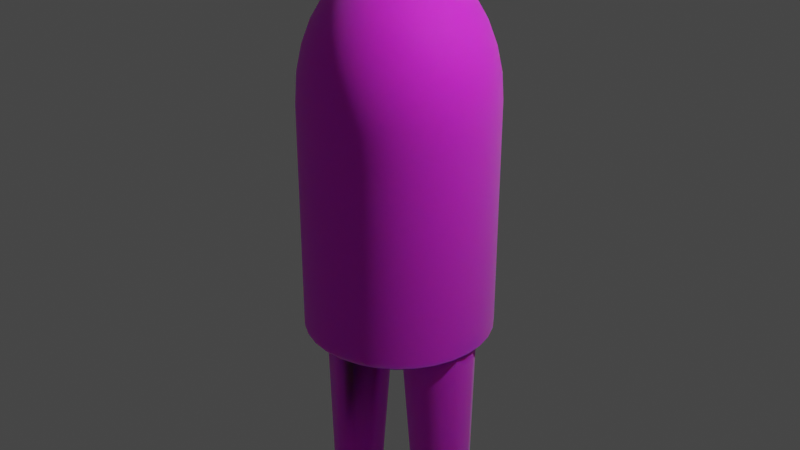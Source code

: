 # Source: fellow.blend  (saved by Blender 3.5.10; exported with 4.5.12 LTS)
import bpy
from mathutils import Matrix  # noqa: F401  (used for matrix-valued properties, if any)

bpy.ops.wm.read_factory_settings(use_empty=True)
scene = bpy.context.scene
scene.name = 'Scene'

# ---- collections
col_collection = bpy.data.collections.new('Collection'); scene.collection.children.link(col_collection)

# ---- images (referenced by path relative to the original .blend; pixels are not part of the script)
import os
ASSET_DIR = os.environ.get("B2B_ASSET_DIR", "")  # directory of the original .blend (textures are referenced by path, not embedded)
HERE = os.path.dirname(os.path.abspath(__file__))  # packed textures are extracted next to this script under _unpacked/

def load_image(name, relpath, width, height, colorspace="sRGB"):
    """Load a texture the original file referenced (path relative to the .blend, or extracted next to this script)."""
    p = next((c for c in (os.path.join(HERE, relpath), os.path.join(ASSET_DIR, relpath)) if relpath and os.path.exists(c)), "")
    if p:
        img = bpy.data.images.load(p, check_existing=True)
        img.name = name
    else:  # same state as the original file: an image datablock whose file is absent (Cycles renders it pink)
        img = bpy.data.images.new(name, width, height)
        img.source = "FILE"
        img.filepath = "//" + (relpath or name)
    img.colorspace_settings.name = colorspace
    return img
img_untitled_001 = load_image('Untitled.001', '', 1024, 1024, 'sRGB')

# ---- materials (node trees are filled in below, after node groups)
mat_material_001 = bpy.data.materials.new('Material.001')
mat_material_001.use_transparent_shadow = False

# ---- node groups
ng_auto_smooth = bpy.data.node_groups.new('Auto Smooth', 'GeometryNodeTree')
_s = ng_auto_smooth.interface.new_socket(name='Geometry', in_out='OUTPUT', socket_type='NodeSocketGeometry')
_s = ng_auto_smooth.interface.new_socket(name='Geometry', in_out='INPUT', socket_type='NodeSocketGeometry')
_s = ng_auto_smooth.interface.new_socket(name='Angle', in_out='INPUT', socket_type='NodeSocketFloat')
_s.subtype = 'ANGLE'
_s.min_value = 0.0
_s.max_value = 3.142
ng_auto_smooth.is_modifier = True
_N = ng_auto_smooth.nodes; _L = ng_auto_smooth.links
n0 = _N.new('NodeGroupOutput'); n0.name = 'Group Output'; n0.location = (480, -100)
n1 = _N.new('NodeGroupInput'); n1.name = 'Group Input'; n1.location = (-420, -300)
n2 = _N.new('NodeGroupInput'); n2.name = 'Group Input.001'; n2.location = (-60, -100)
n3 = _N.new('GeometryNodeSetShadeSmooth'); n3.name = 'Set Shade Smooth'; n3.location = (120, -100)
n3.domain = 'EDGE'
n4 = _N.new('GeometryNodeSetShadeSmooth'); n4.name = 'Set Shade Smooth.001'; n4.location = (300, -100)
n5 = _N.new('GeometryNodeInputMeshEdgeAngle'); n5.name = 'Edge Angle'; n5.location = (-420, -220)
n6 = _N.new('GeometryNodeInputEdgeSmooth'); n6.name = 'Is Edge Smooth'; n6.location = (-60, -160)
n7 = _N.new('GeometryNodeInputShadeSmooth'); n7.name = 'Is Face Smooth'; n7.location = (-240, -340)
n8 = _N.new('FunctionNodeBooleanMath'); n8.name = 'Boolean Math'; n8.location = (-60, -220)
n9 = _N.new('FunctionNodeCompare'); n9.name = 'Compare'; n9.location = (-240, -180)
n9.operation = 'LESS_EQUAL'
_L.new(n5.outputs[0], n9.inputs[0])
_L.new(n4.outputs[0], n0.inputs[0])
_L.new(n1.outputs[1], n9.inputs[1])
_L.new(n9.outputs[0], n8.inputs[0])
_L.new(n7.outputs[0], n8.inputs[1])
_L.new(n2.outputs[0], n3.inputs[0])
_L.new(n6.outputs[0], n3.inputs[1])
_L.new(n3.outputs[0], n4.inputs[0])
_L.new(n8.outputs[0], n3.inputs[2])
n0.is_active_output = True

# ---- material node trees
mat_material_001.use_nodes = True; mat_material_001.node_tree.nodes.clear()
_N = mat_material_001.node_tree.nodes; _L = mat_material_001.node_tree.links
n0 = _N.new('ShaderNodeBsdfPrincipled'); n0.name = 'Principled BSDF'; n0.location = (10, 300)
n0.distribution = 'GGX'
n0.subsurface_method = 'RANDOM_WALK_SKIN'
n0.inputs[2].default_value = 0.7273
n0.inputs[3].default_value = 1.45
n0.inputs[8].default_value = 1.0
n0.inputs[10].default_value = 0.1409
n0.inputs[11].default_value = 1.362
n0.inputs[13].default_value = 0.1864
n0.inputs[24].default_value = 0.2
n0.inputs[27].default_value = (0.0, 0.0, 0.0, 1.0)
n0.inputs[28].default_value = 1.0
n1 = _N.new('ShaderNodeOutputMaterial'); n1.name = 'Material Output'; n1.location = (300, 300)
n2 = _N.new('ShaderNodeTexImage'); n2.name = 'Image Texture'; n2.location = (-356, 185)
n2.image = img_untitled_001
n3 = _N.new('ShaderNodeMix'); n3.name = 'Mix'; n3.location = (-160, 180)
n3.data_type = 'RGBA'
n3.inputs[0].default_value = 0.1409
n3.inputs[7].default_value = (0.2084, 0.1206, 0.8, 1.0)
_L.new(n0.outputs[0], n1.inputs[0])
_L.new(n2.outputs[0], n3.inputs[6])
_L.new(n3.outputs[2], n0.inputs[0])
n1.is_active_output = True

# ---- world
world_world = bpy.data.worlds.new('World'); scene.world = world_world
world_world.use_nodes = True; world_world.node_tree.nodes.clear()
_N = world_world.node_tree.nodes; _L = world_world.node_tree.links
n0 = _N.new('ShaderNodeOutputWorld'); n0.name = 'World Output'; n0.location = (300, 300)
n1 = _N.new('ShaderNodeBackground'); n1.name = 'Background'; n1.location = (10, 300)
n1.inputs[0].default_value = (0.05088, 0.05088, 0.05088, 1.0)
_L.new(n1.outputs[0], n0.inputs[0])
n0.is_active_output = True
world_world.color = (0.05088, 0.05088, 0.05088)
world_world.use_sun_shadow = False
world_world.sun_shadow_jitter_overblur = 0.0

# ---- cameras
cam_camera = bpy.data.cameras.new('Camera')
cam_camera.clip_end = 100.0
cam_camera.ortho_scale = 7.314

# ---- lights
light_light = bpy.data.lights.new('Light', 'POINT')
light_light.transmission_factor = 0.0
light_light.energy = 1000.0
light_light.shadow_soft_size = 0.1
light_light.shadow_maximum_resolution = 0.006
light_light.use_absolute_resolution = True

# ---- meshes
me_sphere_001 = bpy.data.meshes.new('Sphere.001')
me_sphere_001.from_pydata([(0.0, 0.5556, 0.1159), (0.0, 0.8315, -0.2745), (0.0, 0.9808, -0.7846), (0.0, 1.0, -1.061), (0.03806, 0.1913, 0.3272), (0.07466, 0.3753, 0.2467), (0.1084, 0.5449, 0.1159), (0.1379, 0.6935, -0.06008), (0.1622, 0.8155, -0.2745), (0.1802, 0.9061, -0.5192), (0.1913, 0.9619, -0.7846), (0.1951, 0.9808, -1.061), (0.07466, 0.1802, 0.3272), (0.1464, 0.3536, 0.2467), (0.2126, 0.5133, 0.1159), (0.2706, 0.6533, -0.06008), (0.3182, 0.7682, -0.2745), (0.3536, 0.8536, -0.5192), (0.3753, 0.9061, -0.7846), (0.3827, 0.9239, -1.061), (0.1084, 0.1622, 0.3272), (0.2126, 0.3182, 0.2467), (0.3087, 0.4619, 0.1159), (0.3928, 0.5879, -0.06008), (0.4619, 0.6913, -0.2745), (0.5133, 0.7682, -0.5192), (0.5449, 0.8155, -0.7846), (0.5556, 0.8315, -1.061), (0.1379, 0.1379, 0.3272), (0.2706, 0.2706, 0.2467), (0.3928, 0.3928, 0.1159), (0.5, 0.5, -0.06008), (0.5879, 0.5879, -0.2745), (0.6533, 0.6533, -0.5192), (0.6935, 0.6935, -0.7846), (0.7071, 0.7071, -1.061), (0.1622, 0.1084, 0.3272), (0.3182, 0.2126, 0.2467), (0.4619, 0.3087, 0.1159), (0.5879, 0.3928, -0.06008), (0.6913, 0.4619, -0.2745), (0.7682, 0.5133, -0.5192), (0.8155, 0.5449, -0.7846), (0.8315, 0.5556, -1.061), (0.0, 0.0, 0.3544), (0.1802, 0.07466, 0.3272), (0.3536, 0.1464, 0.2467), (0.5133, 0.2126, 0.1159), (0.6533, 0.2706, -0.06008), (0.7682, 0.3182, -0.2745), (0.8536, 0.3536, -0.5192), (0.9061, 0.3753, -0.7846), (0.9239, 0.3827, -1.061), (0.1913, 0.03806, 0.3272), (0.3753, 0.07466, 0.2467), (0.5449, 0.1084, 0.1159), (0.6935, 0.1379, -0.06008), (0.8155, 0.1622, -0.2745), (0.9061, 0.1802, -0.5192), (0.9619, 0.1913, -0.7846), (0.9808, 0.1951, -1.061), (0.1951, -1.118e-08, 0.3272), (0.3827, -2.235e-08, 0.2467), (0.5556, -5.215e-08, 0.1159), (0.7071, 1.49e-08, -0.06008), (0.8315, -8.941e-08, -0.2745), (0.9239, 4.47e-08, -0.5192), (0.9808, -8.941e-08, -0.7846), (1.0, -1.639e-07, -1.061), (0.1913, -0.03806, 0.3272), (0.3753, -0.07466, 0.2467), (0.5449, -0.1084, 0.1159), (0.6935, -0.1379, -0.06008), (0.8155, -0.1622, -0.2745), (0.9061, -0.1802, -0.5192), (0.9619, -0.1913, -0.7846), (0.9808, -0.1951, -1.061), (0.1802, -0.07466, 0.3272), (0.3536, -0.1464, 0.2467), (0.5133, -0.2126, 0.1159), (0.6533, -0.2706, -0.06008), (0.7682, -0.3182, -0.2745), (0.8536, -0.3536, -0.5192), (0.9061, -0.3753, -0.7846), (0.9239, -0.3827, -1.061), (0.1622, -0.1084, 0.3272), (0.3182, -0.2126, 0.2467), (0.4619, -0.3087, 0.1159), (0.5879, -0.3928, -0.06008), (0.6913, -0.4619, -0.2745), (0.7682, -0.5133, -0.5192), (0.8155, -0.5449, -0.7846), (0.8315, -0.5556, -1.061), (0.1379, -0.1379, 0.3272), (0.2706, -0.2706, 0.2467), (0.3928, -0.3928, 0.1159), (0.5, -0.5, -0.06008), (0.5879, -0.5879, -0.2745), (0.6533, -0.6533, -0.5192), (0.6935, -0.6935, -0.7846), (0.7071, -0.7071, -1.061), (0.1084, -0.1622, 0.3272), (0.2126, -0.3182, 0.2467), (0.3087, -0.4619, 0.1159), (0.3928, -0.5879, -0.06008), (0.4619, -0.6913, -0.2745), (0.5133, -0.7682, -0.5192), (0.5449, -0.8155, -0.7846), (0.5556, -0.8315, -1.061), (0.07466, -0.1802, 0.3272), (0.1464, -0.3536, 0.2467), (0.2126, -0.5133, 0.1159), (0.2706, -0.6533, -0.06008), (0.3182, -0.7682, -0.2745), (0.3536, -0.8536, -0.5192), (0.3753, -0.9061, -0.7846), (0.3827, -0.9239, -1.061), (0.03806, -0.1913, 0.3272), (0.07466, -0.3753, 0.2467), (0.1084, -0.5449, 0.1159), (0.1379, -0.6935, -0.06008), (0.1622, -0.8155, -0.2745), (0.1802, -0.9061, -0.5192), (0.1913, -0.9619, -0.7846), (0.1951, -0.9808, -1.061), (-7.451e-09, -0.1951, 0.3272), (-5.215e-08, -0.3827, 0.2467), (-9.686e-08, -0.5556, 0.1159), (-1.49e-08, -0.7071, -0.06008), (-1.043e-07, -0.8315, -0.2745), (2.98e-08, -0.9239, -0.5192), (-1.341e-07, -0.9808, -0.7846), (-3.278e-07, -1.0, -1.061), (-0.03806, -0.1913, 0.3272), (-0.07466, -0.3753, 0.2467), (-0.1084, -0.5449, 0.1159), (-0.1379, -0.6935, -0.06008), (-0.1622, -0.8155, -0.2745), (-0.1802, -0.9061, -0.5192), (-0.1913, -0.9619, -0.7846), (-0.1951, -0.9808, -1.061), (-0.07466, -0.1802, 0.3272), (-0.1464, -0.3536, 0.2467), (-0.2126, -0.5133, 0.1159), (-0.2706, -0.6533, -0.06008), (-0.3182, -0.7682, -0.2745), (-0.3536, -0.8536, -0.5192), (-0.3753, -0.9061, -0.7846), (-0.3827, -0.9239, -1.061), (-0.1084, -0.1622, 0.3272), (-0.2126, -0.3182, 0.2467), (-0.3087, -0.4619, 0.1159), (-0.3928, -0.5879, -0.06008), (-0.4619, -0.6913, -0.2745), (-0.5133, -0.7682, -0.5192), (-0.5449, -0.8155, -0.7846), (-0.5556, -0.8315, -1.061), (-0.1379, -0.1379, 0.3272), (-0.2706, -0.2706, 0.2467), (-0.3928, -0.3928, 0.1159), (-0.5, -0.5, -0.06008), (-0.5879, -0.5879, -0.2745), (-0.6533, -0.6533, -0.5192), (-0.6935, -0.6935, -0.7846), (-0.7071, -0.7071, -1.061), (-0.1622, -0.1084, 0.3272), (-0.3182, -0.2126, 0.2467), (-0.4619, -0.3087, 0.1159), (-0.5879, -0.3928, -0.06008), (-0.6913, -0.4619, -0.2745), (-0.7682, -0.5133, -0.5192), (-0.8155, -0.5449, -0.7846), (-0.8315, -0.5556, -1.061), (-0.1802, -0.07466, 0.3272), (-0.3536, -0.1464, 0.2467), (-0.5133, -0.2126, 0.1159), (-0.6533, -0.2706, -0.06008), (-0.7682, -0.3182, -0.2745), (-0.8536, -0.3536, -0.5192), (-0.9061, -0.3753, -0.7846), (-0.9239, -0.3827, -1.061), (-0.1913, -0.03806, 0.3272), (-0.3753, -0.07466, 0.2467), (-0.5449, -0.1084, 0.1159), (-0.6935, -0.1379, -0.06008), (-0.8155, -0.1622, -0.2745), (-0.9061, -0.1802, -0.5192), (-0.9619, -0.1913, -0.7846), (-0.9808, -0.1951, -1.061), (-0.1951, 1.863e-08, 0.3272), (-0.3827, 5.215e-08, 0.2467), (-0.5556, 1.49e-07, 0.1159), (-0.7071, 2.98e-08, -0.06008), (-0.8315, 1.639e-07, -0.2745), (-0.9239, 1.49e-08, -0.5192), (-0.9808, 2.682e-07, -0.7846), (-1.0, 4.47e-07, -1.061), (-0.1913, 0.03806, 0.3272), (-0.3753, 0.07466, 0.2467), (-0.5449, 0.1084, 0.1159), (-0.6935, 0.1379, -0.06008), (-0.8155, 0.1622, -0.2745), (-0.9061, 0.1802, -0.5192), (-0.9619, 0.1913, -0.7846), (-0.9808, 0.1951, -1.061), (-0.1802, 0.07466, 0.3272), (-0.3536, 0.1464, 0.2467), (-0.5133, 0.2126, 0.1159), (-0.6533, 0.2706, -0.06008), (-0.7682, 0.3182, -0.2745), (-0.8536, 0.3536, -0.5192), (-0.9061, 0.3753, -0.7846), (-0.9239, 0.3827, -1.061), (-0.1622, 0.1084, 0.3272), (-0.3182, 0.2126, 0.2467), (-0.4619, 0.3087, 0.1159), (-0.5879, 0.3928, -0.06008), (-0.6913, 0.4619, -0.2745), (-0.7682, 0.5133, -0.5192), (-0.8155, 0.5449, -0.7846), (-0.8315, 0.5556, -1.061), (-0.1379, 0.1379, 0.3272), (-0.2706, 0.2706, 0.2467), (-0.3928, 0.3928, 0.1159), (-0.5, 0.5, -0.06008), (-0.5879, 0.5879, -0.2745), (-0.6533, 0.6533, -0.5192), (-0.6935, 0.6935, -0.7846), (-0.7071, 0.7071, -1.061), (-0.1084, 0.1622, 0.3272), (-0.2126, 0.3182, 0.2467), (-0.3087, 0.4619, 0.1159), (-0.3928, 0.5879, -0.06008), (-0.4619, 0.6913, -0.2745), (-0.5133, 0.7682, -0.5192), (-0.5449, 0.8155, -0.7846), (-0.5556, 0.8315, -1.061), (-0.07466, 0.1802, 0.3272), (-0.1464, 0.3536, 0.2467), (-0.2126, 0.5133, 0.1159), (-0.2706, 0.6533, -0.06008), (-0.3182, 0.7682, -0.2745), (-0.3536, 0.8536, -0.5192), (-0.3753, 0.9061, -0.7846), (-0.3827, 0.9239, -1.061), (-0.03806, 0.1913, 0.3272), (-0.07466, 0.3753, 0.2467), (-0.1084, 0.5449, 0.1159), (-0.1379, 0.6935, -0.06008), (-0.1622, 0.8155, -0.2745), (-0.1802, 0.9061, -0.5192), (-0.1913, 0.9619, -0.7846), (-0.1951, 0.9808, -1.061), (1.49e-08, 0.1951, 0.3272), (6.706e-08, 0.3827, 0.2467), (8.941e-08, 0.7071, -0.06008), (5.96e-08, 0.9239, -0.5192), (0.0, 1.0, -3.346), (0.0, 1.0, -1.346), (0.1951, 0.9808, -3.346), (0.1951, 0.9808, -1.346), (0.3827, 0.9239, -3.346), (0.3827, 0.9239, -1.346), (0.5556, 0.8315, -3.346), (0.5556, 0.8315, -1.346), (0.7071, 0.7071, -3.346), (0.7071, 0.7071, -1.346), (0.8315, 0.5556, -3.346), (0.8315, 0.5556, -1.346), (0.9239, 0.3827, -3.346), (0.9239, 0.3827, -1.346), (0.9808, 0.1951, -3.346), (0.9808, 0.1951, -1.346), (1.0, 0.0, -3.346), (1.0, 0.0, -1.346), (0.9808, -0.1951, -3.346), (0.9808, -0.1951, -1.346), (0.9239, -0.3827, -3.346), (0.9239, -0.3827, -1.346), (0.8315, -0.5556, -3.346), (0.8315, -0.5556, -1.346), (0.7071, -0.7071, -3.346), (0.7071, -0.7071, -1.346), (0.5556, -0.8315, -3.346), (0.5556, -0.8315, -1.346), (0.3827, -0.9239, -3.346), (0.3827, -0.9239, -1.346), (0.1951, -0.9808, -3.346), (0.1951, -0.9808, -1.346), (0.0, -1.0, -3.346), (0.0, -1.0, -1.346), (-0.1951, -0.9808, -3.346), (-0.1951, -0.9808, -1.346), (-0.3827, -0.9239, -3.346), (-0.3827, -0.9239, -1.346), (-0.5556, -0.8315, -3.346), (-0.5556, -0.8315, -1.346), (-0.7071, -0.7071, -3.346), (-0.7071, -0.7071, -1.346), (-0.8315, -0.5556, -3.346), (-0.8315, -0.5556, -1.346), (-0.9239, -0.3827, -3.346), (-0.9239, -0.3827, -1.346), (-0.9808, -0.1951, -3.346), (-0.9808, -0.1951, -1.346), (-1.0, 0.0, -3.346), (-1.0, 0.0, -1.346), (-0.9808, 0.1951, -3.346), (-0.9808, 0.1951, -1.346), (-0.9239, 0.3827, -3.346), (-0.9239, 0.3827, -1.346), (-0.8315, 0.5556, -3.346), (-0.8315, 0.5556, -1.346), (-0.7071, 0.7071, -3.346), (-0.7071, 0.7071, -1.346), (-0.5556, 0.8315, -3.346), (-0.5556, 0.8315, -1.346), (-0.3827, 0.9239, -3.346), (-0.3827, 0.9239, -1.346), (-0.1951, 0.9808, -3.346), (-0.1951, 0.9808, -1.346), (0.0, 1.0, -3.497), (0.1951, 0.9808, -3.497), (0.3827, 0.9239, -3.497), (0.5556, 0.8315, -3.497), (0.7071, 0.7071, -3.497), (0.8315, 0.5556, -3.497), (0.9239, 0.3827, -3.497), (0.9808, 0.1951, -3.497), (1.0, 0.0, -3.497), (0.9808, -0.1951, -3.497), (0.9239, -0.3827, -3.497), (0.8315, -0.5556, -3.497), (0.7071, -0.7071, -3.497), (0.5556, -0.8315, -3.497), (0.3827, -0.9239, -3.497), (0.1951, -0.9808, -3.497), (0.0, -1.0, -3.497), (-0.1951, -0.9808, -3.497), (-0.3827, -0.9239, -3.497), (-0.5556, -0.8315, -3.497), (-0.7071, -0.7071, -3.497), (-0.8315, -0.5556, -3.497), (-0.9239, -0.3827, -3.497), (-0.9808, -0.1951, -3.497), (-1.0, 0.0, -3.497), (-0.9808, 0.1951, -3.497), (-0.9239, 0.3827, -3.497), (-0.8315, 0.5556, -3.497), (-0.7071, 0.7071, -3.497), (-0.5556, 0.8315, -3.497), (-0.3827, 0.9239, -3.497), (-0.1951, 0.9808, -3.497), (-0.6181, -0.3822, -3.626), (-0.7787, -0.1822, -7.191), (-0.8424, -0.3093, -3.652), (-0.8855, -0.1474, -7.191), (-0.9811, -0.1184, -3.652), (-0.9515, -0.05659, -7.191), (-0.9811, 0.1175, -3.652), (-0.9515, 0.05571, -7.191), (-0.8424, 0.3084, -3.652), (-0.8855, 0.1466, -7.191), (-0.6181, 0.3813, -3.652), (-0.7787, 0.1813, -7.191), (-0.3937, 0.3084, -3.652), (-0.6719, 0.1466, -7.191), (-0.255, 0.1175, -3.702), (-0.6059, 0.05571, -7.191), (-0.255, -0.1184, -3.783), (-0.6059, -0.05659, -7.191), (-0.3937, -0.3093, -3.695), (-0.6719, -0.1474, -7.191), (-0.6984, -0.2822, -5.852), (-0.864, -0.2284, -5.852), (-0.9663, -0.0875, -5.852), (-0.9663, 0.08661, -5.852), (-0.864, 0.2275, -5.852), (-0.6984, 0.2813, -5.852), (-0.5328, 0.2275, -5.852), (-0.4305, 0.08661, -5.852), (-0.4305, -0.0875, -5.852), (-0.5328, -0.2284, -5.852), (-0.7787, -0.7989, -7.163), (-0.7787, -0.7679, -7.133), (-0.7787, -0.7176, -7.105), (-0.7787, -0.6499, -7.081), (-0.7787, -0.5675, -7.061), (-0.7787, -0.4734, -7.046), (-0.7787, -0.3713, -7.036), (-0.7787, -0.2652, -7.033), (-0.7787, -0.159, -7.036), (-0.7787, -0.05692, -7.046), (-0.7787, 0.03716, -7.061), (-0.7787, 0.1196, -7.081), (-0.7787, 0.1873, -7.105), (-0.7787, 0.2376, -7.133), (-0.7787, 0.2685, -7.163), (-0.7346, -0.7989, -7.211), (-0.6921, -0.7679, -7.226), (-0.653, -0.7176, -7.24), (-0.6187, -0.6499, -7.252), (-0.5905, -0.5675, -7.262), (-0.5696, -0.4734, -7.269), (-0.5567, -0.3713, -7.274), (-0.5524, -0.2652, -7.276), (-0.5567, -0.159, -7.274), (-0.5696, -0.05692, -7.269), (-0.5905, 0.03716, -7.262), (-0.6187, 0.1196, -7.252), (-0.653, 0.1873, -7.24), (-0.6921, 0.2376, -7.226), (-0.7346, 0.2685, -7.211), (-0.7787, -0.8093, -7.195), (-0.8229, -0.7989, -7.211), (-0.8653, -0.7679, -7.226), (-0.9045, -0.7176, -7.24), (-0.9388, -0.6499, -7.252), (-0.9669, -0.5675, -7.262), (-0.9878, -0.4734, -7.269), (-1.001, -0.3713, -7.274), (-1.005, -0.2652, -7.276), (-1.001, -0.159, -7.274), (-0.9878, -0.05692, -7.269), (-0.9669, 0.03716, -7.262), (-0.9388, 0.1196, -7.252), (-0.9045, 0.1873, -7.24), (-0.8653, 0.2376, -7.226), (-0.8229, 0.2685, -7.211), (-0.7787, 0.279, -7.195), (0.5975, -0.3822, -3.626), (0.7582, -0.1822, -7.191), (0.8219, -0.3093, -3.652), (0.865, -0.1474, -7.191), (0.9606, -0.1184, -3.652), (0.931, -0.05659, -7.191), (0.9606, 0.1175, -3.652), (0.931, 0.05571, -7.191), (0.8219, 0.3084, -3.652), (0.865, 0.1466, -7.191), (0.5975, 0.3813, -3.652), (0.7582, 0.1813, -7.191), (0.3731, 0.3084, -3.652), (0.6514, 0.1466, -7.191), (0.2345, 0.1175, -3.702), (0.5854, 0.05571, -7.191), (0.2345, -0.1184, -3.783), (0.5854, -0.05659, -7.191), (0.3731, -0.3093, -3.695), (0.6514, -0.1474, -7.191), (0.6779, -0.2822, -5.852), (0.8434, -0.2284, -5.852), (0.9458, -0.0875, -5.852), (0.9458, 0.08661, -5.852), (0.8434, 0.2275, -5.852), (0.6779, 0.2813, -5.852), (0.5123, 0.2275, -5.852), (0.4099, 0.08661, -5.852), (0.4099, -0.0875, -5.852), (0.5123, -0.2284, -5.852), (0.7582, -0.7989, -7.163), (0.7582, -0.7679, -7.133), (0.7582, -0.7176, -7.105), (0.7582, -0.6499, -7.081), (0.7582, -0.5675, -7.061), (0.7582, -0.4734, -7.046), (0.7582, -0.3713, -7.036), (0.7582, -0.2652, -7.033), (0.7582, -0.159, -7.036), (0.7582, -0.05692, -7.046), (0.7582, 0.03716, -7.061), (0.7582, 0.1196, -7.081), (0.7582, 0.1873, -7.105), (0.7582, 0.2376, -7.133), (0.7582, 0.2685, -7.163), (0.714, -0.7989, -7.211), (0.6716, -0.7679, -7.226), (0.6324, -0.7176, -7.24), (0.5981, -0.6499, -7.252), (0.57, -0.5675, -7.262), (0.5491, -0.4734, -7.269), (0.5362, -0.3713, -7.274), (0.5318, -0.2652, -7.276), (0.5362, -0.159, -7.274), (0.5491, -0.05692, -7.269), (0.57, 0.03716, -7.262), (0.5981, 0.1196, -7.252), (0.6324, 0.1873, -7.24), (0.6716, 0.2376, -7.226), (0.714, 0.2685, -7.211), (0.7582, -0.8093, -7.195), (0.8023, -0.7989, -7.211), (0.8448, -0.7679, -7.226), (0.8839, -0.7176, -7.24), (0.9182, -0.6499, -7.252), (0.9464, -0.5675, -7.262), (0.9673, -0.4734, -7.269), (0.9802, -0.3713, -7.274), (0.9845, -0.2652, -7.276), (0.9802, -0.159, -7.274), (0.9673, -0.05692, -7.269), (0.9464, 0.03716, -7.262), (0.9182, 0.1196, -7.252), (0.8839, 0.1873, -7.24), (0.8448, 0.2376, -7.226), (0.8023, 0.2685, -7.211), (0.7582, 0.279, -7.195), (0.0, 1.0, -3.497), (0.1951, 0.9808, -3.497), (0.3827, 0.9239, -3.497), (0.5556, 0.8315, -3.497), (0.7071, 0.7071, -3.497), (0.8315, 0.5556, -3.497), (0.9239, 0.3827, -3.497), (0.9808, 0.1951, -3.497), (1.0, 0.0, -3.497), (0.9808, -0.1951, -3.497), (0.9239, -0.3827, -3.497), (0.8315, -0.5556, -3.497), (0.7071, -0.7071, -3.497), (0.5556, -0.8315, -3.497), (0.3827, -0.9239, -3.497), (0.1951, -0.9808, -3.497), (0.0, -1.0, -3.497), (-0.1951, -0.9808, -3.497), (-0.3827, -0.9239, -3.497), (-0.5556, -0.8315, -3.497), (-0.7071, -0.7071, -3.497), (-0.8315, -0.5556, -3.497), (-0.9239, -0.3827, -3.497), (-0.9808, -0.1951, -3.497), (-1.0, 0.0, -3.497), (-0.9808, 0.1951, -3.497), (-0.9239, 0.3827, -3.497), (-0.8315, 0.5556, -3.497), (-0.7071, 0.7071, -3.497), (-0.5556, 0.8315, -3.497), (-0.3827, 0.9239, -3.497), (-0.1951, 0.9808, -3.497), (1.042e-08, 0.9465, -3.497), (0.1847, 0.9283, -3.497), (0.3622, 0.8744, -3.497), (0.5258, 0.787, -3.497), (0.6693, 0.6693, -3.497), (0.787, 0.5258, -3.497), (0.8744, 0.3622, -3.497), (0.9283, 0.1847, -3.497), (0.9465, 6.453e-09, -3.497), (0.9283, -0.1847, -3.497), (0.8744, -0.3622, -3.497), (0.787, -0.5258, -3.497), (0.6693, -0.6693, -3.497), (0.5258, -0.787, -3.497), (0.3622, -0.8744, -3.497), (0.1847, -0.9283, -3.497), (1.042e-08, -0.9465, -3.497), (-0.1847, -0.9283, -3.497), (-0.3622, -0.8744, -3.497), (-0.5258, -0.787, -3.497), (-0.6693, -0.6693, -3.497), (-0.787, -0.5258, -3.497), (-0.8744, -0.3622, -3.497), (-0.9283, -0.1847, -3.497), (-0.9465, 6.453e-09, -3.497), (-0.9283, 0.1847, -3.497), (-0.8744, 0.3622, -3.497), (-0.787, 0.5258, -3.497), (-0.6693, 0.6693, -3.497), (-0.5258, 0.787, -3.497), (-0.3622, 0.8744, -3.497), (-0.1847, 0.9283, -3.497), (1.042e-08, 0.9465, -3.541), (0.1847, 0.9283, -3.541), (0.3622, 0.8744, -3.541), (0.5258, 0.787, -3.541), (0.6693, 0.6693, -3.541), (0.787, 0.5258, -3.541), (0.8744, 0.3622, -3.541), (0.9283, 0.1847, -3.541), (0.9465, 6.453e-09, -3.541), (0.9283, -0.1847, -3.541), (0.8744, -0.3622, -3.541), (0.787, -0.5258, -3.541), (0.6693, -0.6693, -3.541), (0.5258, -0.787, -3.541), (0.3622, -0.8744, -3.541), (0.1847, -0.9283, -3.541), (1.042e-08, -0.9465, -3.541), (-0.1847, -0.9283, -3.541), (-0.3622, -0.8744, -3.541), (-0.5258, -0.787, -3.541), (-0.6693, -0.6693, -3.541), (-0.787, -0.5258, -3.541), (-0.8744, -0.3622, -3.541), (-0.9283, -0.1847, -3.541), (-0.9465, 6.453e-09, -3.541), (-0.9283, 0.1847, -3.541), (-0.8744, 0.3622, -3.541), (-0.787, 0.5258, -3.541), (-0.6693, 0.6693, -3.541), (-0.5258, 0.787, -3.541), (-0.3622, 0.8744, -3.541), (-0.1847, 0.9283, -3.541), (-0.01027, 0.1175, -3.598), (-0.01027, -0.1184, -3.76), (-0.01027, -0.3093, -3.598), (-0.01027, -0.3822, -3.492), (-0.6181, -0.3822, -3.557), (0.5975, -0.3822, -3.557), (-0.01027, -0.3822, -3.375), (-0.6181, -0.3822, -3.557), (-0.8424, -0.3093, -3.557), (-0.8424, -0.3093, -3.557), (-0.9811, -0.1184, -3.557), (-0.9811, -0.1184, -3.557), (-0.9811, 0.1175, -3.557), (-0.9811, 0.1175, -3.557), (-0.8424, 0.3084, -3.557), (0.5975, -0.3822, -3.557), (0.8219, -0.3093, -3.557), (0.8219, -0.3093, -3.557), (0.9606, -0.1184, -3.557), (0.9606, -0.1184, -3.557), (0.9606, 0.1175, -3.557), (0.9606, 0.1175, -3.557), (0.8219, 0.3084, -3.557), (0.8219, 0.3084, -3.557), (0.5975, 0.3813, -3.557), (0.5975, 0.3813, -3.557), (0.3731, 0.3084, -3.557), (0.3731, 0.3084, -3.557), (0.2345, 0.1175, -3.557), (0.2345, 0.1175, -3.557), (-0.01027, 0.1175, -3.504), (-0.255, 0.1175, -3.557), (-0.01027, 0.1175, -3.492), (-0.8424, 0.3084, -3.557), (-0.6181, 0.3813, -3.557), (-0.3937, 0.3084, -3.557), (-0.255, 0.1175, -3.557), (-0.6181, -0.3822, -3.342), (0.5975, -0.3822, -3.342), (-0.01027, -0.3822, -3.342), (-0.6181, -0.3822, -3.342), (-0.8424, -0.3093, -3.342), (-0.8424, -0.3093, -3.342), (-0.9811, -0.1184, -3.342), (-0.9811, -0.1184, -3.342), (-0.9811, 0.1175, -3.342), (-0.9811, 0.1175, -3.342), (-0.8424, 0.3084, -3.342), (0.5975, -0.3822, -3.342), (0.8219, -0.3093, -3.342), (0.8219, -0.3093, -3.342), (0.9606, -0.1184, -3.342), (0.9606, -0.1184, -3.342), (0.9606, 0.1175, -3.342), (0.9606, 0.1175, -3.342), (0.8219, 0.3084, -3.342), (0.8219, 0.3084, -3.342), (0.5975, 0.3813, -3.342), (0.5975, 0.3813, -3.342), (0.3731, 0.3084, -3.342), (0.3731, 0.3084, -3.342), (0.2345, 0.1175, -3.342), (0.2345, 0.1175, -3.342), (-0.01027, 0.1175, -3.342), (-0.255, 0.1175, -3.342), (-0.01027, 0.1175, -3.342), (-0.8424, 0.3084, -3.342), (-0.6181, 0.3813, -3.342), (-0.3937, 0.3084, -3.342), (-0.255, 0.1175, -3.342)], [], [(256, 1, 8, 9), (2, 256, 9, 10), (3, 2, 10, 11), (253, 44, 4), (254, 253, 4, 5), (0, 254, 5, 6), (255, 0, 6, 7), (1, 255, 7, 8), (8, 7, 15, 16), (9, 8, 16, 17), (10, 9, 17, 18), (11, 10, 18, 19), (4, 44, 12), (5, 4, 12, 13), (6, 5, 13, 14), (7, 6, 14, 15), (12, 44, 20), (13, 12, 20, 21), (14, 13, 21, 22), (15, 14, 22, 23), (16, 15, 23, 24), (17, 16, 24, 25), (18, 17, 25, 26), (19, 18, 26, 27), (24, 23, 31, 32), (25, 24, 32, 33), (26, 25, 33, 34), (27, 26, 34, 35), (20, 44, 28), (21, 20, 28, 29), (22, 21, 29, 30), (23, 22, 30, 31), (29, 28, 36, 37), (30, 29, 37, 38), (31, 30, 38, 39), (32, 31, 39, 40), (33, 32, 40, 41), (34, 33, 41, 42), (35, 34, 42, 43), (28, 44, 36), (41, 40, 49, 50), (42, 41, 50, 51), (43, 42, 51, 52), (36, 44, 45), (37, 36, 45, 46), (38, 37, 46, 47), (39, 38, 47, 48), (40, 39, 48, 49), (47, 46, 54, 55), (48, 47, 55, 56), (49, 48, 56, 57), (50, 49, 57, 58), (51, 50, 58, 59), (52, 51, 59, 60), (45, 44, 53), (46, 45, 53, 54), (59, 58, 66, 67), (60, 59, 67, 68), (53, 44, 61), (54, 53, 61, 62), (55, 54, 62, 63), (56, 55, 63, 64), (57, 56, 64, 65), (58, 57, 65, 66), (63, 62, 70, 71), (64, 63, 71, 72), (65, 64, 72, 73), (66, 65, 73, 74), (67, 66, 74, 75), (68, 67, 75, 76), (61, 44, 69), (62, 61, 69, 70), (75, 74, 82, 83), (76, 75, 83, 84), (69, 44, 77), (70, 69, 77, 78), (71, 70, 78, 79), (72, 71, 79, 80), (73, 72, 80, 81), (74, 73, 81, 82), (80, 79, 87, 88), (81, 80, 88, 89), (82, 81, 89, 90), (83, 82, 90, 91), (84, 83, 91, 92), (77, 44, 85), (78, 77, 85, 86), (79, 78, 86, 87), (92, 91, 99, 100), (85, 44, 93), (86, 85, 93, 94), (87, 86, 94, 95), (88, 87, 95, 96), (89, 88, 96, 97), (90, 89, 97, 98), (91, 90, 98, 99), (96, 95, 103, 104), (97, 96, 104, 105), (98, 97, 105, 106), (99, 98, 106, 107), (100, 99, 107, 108), (93, 44, 101), (94, 93, 101, 102), (95, 94, 102, 103), (108, 107, 115, 116), (101, 44, 109), (102, 101, 109, 110), (103, 102, 110, 111), (104, 103, 111, 112), (105, 104, 112, 113), (106, 105, 113, 114), (107, 106, 114, 115), (113, 112, 120, 121), (114, 113, 121, 122), (115, 114, 122, 123), (116, 115, 123, 124), (109, 44, 117), (110, 109, 117, 118), (111, 110, 118, 119), (112, 111, 119, 120), (118, 117, 125, 126), (119, 118, 126, 127), (120, 119, 127, 128), (121, 120, 128, 129), (122, 121, 129, 130), (123, 122, 130, 131), (124, 123, 131, 132), (117, 44, 125), (130, 129, 137, 138), (131, 130, 138, 139), (132, 131, 139, 140), (125, 44, 133), (126, 125, 133, 134), (127, 126, 134, 135), (128, 127, 135, 136), (129, 128, 136, 137), (134, 133, 141, 142), (135, 134, 142, 143), (136, 135, 143, 144), (137, 136, 144, 145), (138, 137, 145, 146), (139, 138, 146, 147), (140, 139, 147, 148), (133, 44, 141), (146, 145, 153, 154), (147, 146, 154, 155), (148, 147, 155, 156), (141, 44, 149), (142, 141, 149, 150), (143, 142, 150, 151), (144, 143, 151, 152), (145, 144, 152, 153), (151, 150, 158, 159), (152, 151, 159, 160), (153, 152, 160, 161), (154, 153, 161, 162), (155, 154, 162, 163), (156, 155, 163, 164), (149, 44, 157), (150, 149, 157, 158), (163, 162, 170, 171), (164, 163, 171, 172), (157, 44, 165), (158, 157, 165, 166), (159, 158, 166, 167), (160, 159, 167, 168), (161, 160, 168, 169), (162, 161, 169, 170), (167, 166, 174, 175), (168, 167, 175, 176), (169, 168, 176, 177), (170, 169, 177, 178), (171, 170, 178, 179), (172, 171, 179, 180), (165, 44, 173), (166, 165, 173, 174), (179, 178, 186, 187), (180, 179, 187, 188), (173, 44, 181), (174, 173, 181, 182), (175, 174, 182, 183), (176, 175, 183, 184), (177, 176, 184, 185), (178, 177, 185, 186), (184, 183, 191, 192), (185, 184, 192, 193), (186, 185, 193, 194), (187, 186, 194, 195), (188, 187, 195, 196), (181, 44, 189), (182, 181, 189, 190), (183, 182, 190, 191), (196, 195, 203, 204), (189, 44, 197), (190, 189, 197, 198), (191, 190, 198, 199), (192, 191, 199, 200), (193, 192, 200, 201), (194, 193, 201, 202), (195, 194, 202, 203), (201, 200, 208, 209), (202, 201, 209, 210), (203, 202, 210, 211), (204, 203, 211, 212), (197, 44, 205), (198, 197, 205, 206), (199, 198, 206, 207), (200, 199, 207, 208), (205, 44, 213), (206, 205, 213, 214), (207, 206, 214, 215), (208, 207, 215, 216), (209, 208, 216, 217), (210, 209, 217, 218), (211, 210, 218, 219), (212, 211, 219, 220), (217, 216, 224, 225), (218, 217, 225, 226), (219, 218, 226, 227), (220, 219, 227, 228), (213, 44, 221), (214, 213, 221, 222), (215, 214, 222, 223), (216, 215, 223, 224), (222, 221, 229, 230), (223, 222, 230, 231), (224, 223, 231, 232), (225, 224, 232, 233), (226, 225, 233, 234), (227, 226, 234, 235), (228, 227, 235, 236), (221, 44, 229), (234, 233, 241, 242), (235, 234, 242, 243), (236, 235, 243, 244), (229, 44, 237), (230, 229, 237, 238), (231, 230, 238, 239), (232, 231, 239, 240), (233, 232, 240, 241), (238, 237, 245, 246), (239, 238, 246, 247), (240, 239, 247, 248), (241, 240, 248, 249), (242, 241, 249, 250), (243, 242, 250, 251), (244, 243, 251, 252), (237, 44, 245), (250, 249, 1, 256), (251, 250, 256, 2), (252, 251, 2, 3), (245, 44, 253), (246, 245, 253, 254), (247, 246, 254, 0), (248, 247, 0, 255), (249, 248, 255, 1), (257, 258, 260, 259), (259, 260, 262, 261), (261, 262, 264, 263), (263, 264, 266, 265), (265, 266, 268, 267), (267, 268, 270, 269), (269, 270, 272, 271), (271, 272, 274, 273), (273, 274, 276, 275), (275, 276, 278, 277), (277, 278, 280, 279), (279, 280, 282, 281), (281, 282, 284, 283), (283, 284, 286, 285), (285, 286, 288, 287), (287, 288, 290, 289), (289, 290, 292, 291), (291, 292, 294, 293), (293, 294, 296, 295), (295, 296, 298, 297), (297, 298, 300, 299), (299, 300, 302, 301), (301, 302, 304, 303), (303, 304, 306, 305), (305, 306, 308, 307), (307, 308, 310, 309), (309, 310, 312, 311), (311, 312, 314, 313), (313, 314, 316, 315), (315, 316, 318, 317), (317, 318, 320, 319), (319, 320, 258, 257), (299, 301, 343, 342), (258, 320, 252, 3), (320, 318, 244, 252), (318, 316, 236, 244), (316, 314, 228, 236), (314, 312, 220, 228), (312, 310, 212, 220), (310, 308, 204, 212), (308, 306, 196, 204), (306, 304, 188, 196), (304, 302, 180, 188), (302, 300, 172, 180), (300, 298, 164, 172), (298, 296, 156, 164), (296, 294, 148, 156), (294, 292, 140, 148), (292, 290, 132, 140), (290, 288, 124, 132), (288, 286, 116, 124), (286, 284, 108, 116), (284, 282, 100, 108), (282, 280, 92, 100), (280, 278, 84, 92), (278, 276, 76, 84), (276, 274, 68, 76), (274, 272, 60, 68), (272, 270, 52, 60), (270, 268, 43, 52), (268, 266, 35, 43), (266, 264, 27, 35), (264, 262, 19, 27), (262, 260, 11, 19), (260, 258, 3, 11), (317, 319, 352, 351), (273, 275, 330, 329), (291, 293, 339, 338), (309, 311, 348, 347), (265, 267, 326, 325), (283, 285, 335, 334), (301, 303, 344, 343), (257, 259, 322, 321), (319, 257, 321, 352), (275, 277, 331, 330), (293, 295, 340, 339), (311, 313, 349, 348), (267, 269, 327, 326), (285, 287, 336, 335), (303, 305, 345, 344), (259, 261, 323, 322), (277, 279, 332, 331), (295, 297, 341, 340), (313, 315, 350, 349), (269, 271, 328, 327), (287, 289, 337, 336), (305, 307, 346, 345), (261, 263, 324, 323), (279, 281, 333, 332), (297, 299, 342, 341), (315, 317, 351, 350), (271, 273, 329, 328), (289, 291, 338, 337), (307, 309, 347, 346), (263, 265, 325, 324), (281, 283, 334, 333), (373, 354, 356, 374), (374, 356, 358, 375), (375, 358, 360, 376), (376, 360, 362, 377), (377, 362, 364, 378), (378, 364, 366, 379), (379, 366, 368, 380), (380, 368, 370, 381), (356, 354, 372, 370, 368, 366, 364, 362, 360, 358), (381, 370, 372, 382), (382, 372, 354, 373), (353, 355, 357, 359, 361, 363, 365, 367, 369, 371), (371, 382, 373, 353), (369, 381, 382, 371), (367, 380, 381, 369), (365, 379, 380, 367), (363, 378, 379, 365), (361, 377, 378, 363), (359, 376, 377, 361), (357, 375, 376, 359), (355, 374, 375, 357), (353, 373, 374, 355), (395, 394, 409, 410), (388, 387, 402, 403), (396, 395, 410, 411), (389, 388, 403, 404), (397, 396, 411, 412), (390, 389, 404, 405), (383, 413, 398), (429, 397, 412), (391, 390, 405, 406), (384, 383, 398, 399), (392, 391, 406, 407), (385, 384, 399, 400), (393, 392, 407, 408), (386, 385, 400, 401), (394, 393, 408, 409), (387, 386, 401, 402), (409, 408, 424, 425), (402, 401, 417, 418), (410, 409, 425, 426), (403, 402, 418, 419), (411, 410, 426, 427), (404, 403, 419, 420), (412, 411, 427, 428), (405, 404, 420, 421), (398, 413, 414), (429, 412, 428), (406, 405, 421, 422), (399, 398, 414, 415), (407, 406, 422, 423), (400, 399, 415, 416), (408, 407, 423, 424), (401, 400, 416, 417), (414, 413, 383), (429, 428, 397), (422, 421, 390, 391), (415, 414, 383, 384), (423, 422, 391, 392), (416, 415, 384, 385), (424, 423, 392, 393), (417, 416, 385, 386), (425, 424, 393, 394), (418, 417, 386, 387), (426, 425, 394, 395), (419, 418, 387, 388), (427, 426, 395, 396), (420, 419, 388, 389), (428, 427, 396, 397), (421, 420, 389, 390), (450, 431, 433, 451), (451, 433, 435, 452), (452, 435, 437, 453), (453, 437, 439, 454), (454, 439, 441, 455), (455, 441, 443, 456), (456, 443, 445, 457), (457, 445, 447, 458), (433, 431, 449, 447, 445, 443, 441, 439, 437, 435), (458, 447, 449, 459), (459, 449, 431, 450), (448, 459, 450, 430), (446, 458, 459, 448), (444, 457, 458, 446), (442, 456, 457, 444), (440, 455, 456, 442), (438, 454, 455, 440), (436, 453, 454, 438), (434, 452, 453, 436), (432, 451, 452, 434), (430, 450, 451, 432), (472, 471, 486, 487), (465, 464, 479, 480), (473, 472, 487, 488), (466, 465, 480, 481), (474, 473, 488, 489), (467, 466, 481, 482), (460, 490, 475), (506, 474, 489), (468, 467, 482, 483), (461, 460, 475, 476), (469, 468, 483, 484), (462, 461, 476, 477), (470, 469, 484, 485), (463, 462, 477, 478), (471, 470, 485, 486), (464, 463, 478, 479), (486, 485, 501, 502), (479, 478, 494, 495), (487, 486, 502, 503), (480, 479, 495, 496), (488, 487, 503, 504), (481, 480, 496, 497), (489, 488, 504, 505), (482, 481, 497, 498), (475, 490, 491), (506, 489, 505), (483, 482, 498, 499), (476, 475, 491, 492), (484, 483, 499, 500), (477, 476, 492, 493), (485, 484, 500, 501), (478, 477, 493, 494), (491, 490, 460), (506, 505, 474), (499, 498, 467, 468), (492, 491, 460, 461), (500, 499, 468, 469), (493, 492, 461, 462), (501, 500, 469, 470), (494, 493, 462, 463), (502, 501, 470, 471), (495, 494, 463, 464), (503, 502, 471, 472), (496, 495, 464, 465), (504, 503, 472, 473), (497, 496, 465, 466), (505, 504, 473, 474), (498, 497, 466, 467), (340, 341, 527, 526), (327, 328, 514, 513), (341, 342, 528, 527), (328, 329, 515, 514), (342, 343, 529, 528), (329, 330, 516, 515), (343, 344, 530, 529), (330, 331, 517, 516), (344, 345, 531, 530), (331, 332, 518, 517), (345, 346, 532, 531), (332, 333, 519, 518), (346, 347, 533, 532), (333, 334, 520, 519), (347, 348, 534, 533), (334, 335, 521, 520), (321, 322, 508, 507), (348, 349, 535, 534), (335, 336, 522, 521), (322, 323, 509, 508), (349, 350, 536, 535), (336, 337, 523, 522), (323, 324, 510, 509), (350, 351, 537, 536), (337, 338, 524, 523), (324, 325, 511, 510), (351, 352, 538, 537), (338, 339, 525, 524), (325, 326, 512, 511), (352, 321, 507, 538), (339, 340, 526, 525), (326, 327, 513, 512), (515, 516, 548, 547), (529, 530, 562, 561), (516, 517, 549, 548), (530, 531, 563, 562), (517, 518, 550, 549), (531, 532, 564, 563), (518, 519, 551, 550), (532, 533, 565, 564), (519, 520, 552, 551), (533, 534, 566, 565), (520, 521, 553, 552), (507, 508, 540, 539), (534, 535, 567, 566), (521, 522, 554, 553), (508, 509, 541, 540), (535, 536, 568, 567), (522, 523, 555, 554), (509, 510, 542, 541), (536, 537, 569, 568), (523, 524, 556, 555), (510, 511, 543, 542), (537, 538, 570, 569), (524, 525, 557, 556), (511, 512, 544, 543), (538, 507, 539, 570), (525, 526, 558, 557), (512, 513, 545, 544), (526, 527, 559, 558), (513, 514, 546, 545), (527, 528, 560, 559), (514, 515, 547, 546), (528, 529, 561, 560), (558, 559, 591, 590), (545, 546, 578, 577), (559, 560, 592, 591), (546, 547, 579, 578), (560, 561, 593, 592), (547, 548, 580, 579), (561, 562, 594, 593), (548, 549, 581, 580), (562, 563, 595, 594), (549, 550, 582, 581), (563, 564, 596, 595), (550, 551, 583, 582), (564, 565, 597, 596), (551, 552, 584, 583), (565, 566, 598, 597), (552, 553, 585, 584), (539, 540, 572, 571), (566, 567, 599, 598), (553, 554, 586, 585), (540, 541, 573, 572), (567, 568, 600, 599), (554, 555, 587, 586), (541, 542, 574, 573), (568, 569, 601, 600), (555, 556, 588, 587), (542, 543, 575, 574), (569, 570, 602, 601), (556, 557, 589, 588), (543, 544, 576, 575), (570, 539, 571, 602), (557, 558, 590, 589), (544, 545, 577, 576), (604, 603, 444, 446), (604, 446, 448, 605), (605, 448, 430, 606), (371, 605, 606, 353), (369, 604, 605, 371), (369, 367, 603, 604), (353, 606, 609, 607), (606, 430, 608, 609), (353, 355, 611, 610), (355, 357, 613, 612), (357, 359, 615, 614), (359, 361, 617, 616), (430, 432, 619, 618), (432, 434, 621, 620), (434, 436, 623, 622), (436, 438, 625, 624), (438, 440, 627, 626), (440, 442, 629, 628), (442, 444, 631, 630), (444, 603, 633, 632), (603, 367, 634, 635), (365, 367, 639, 638), (363, 365, 638, 637), (361, 363, 637, 636), (626, 627, 660, 659), (636, 637, 670, 669), (609, 608, 641, 642), (637, 638, 671, 670), (612, 613, 646, 645), (622, 623, 656, 655), (632, 633, 666, 665), (607, 609, 642, 640), (638, 639, 672, 671), (618, 619, 652, 651), (628, 629, 662, 661), (614, 615, 648, 647), (624, 625, 658, 657), (635, 634, 667, 668), (610, 611, 644, 643), (620, 621, 654, 653), (630, 631, 664, 663), (616, 617, 650, 649)])
me_sphere_001.polygons.foreach_set('use_smooth', [True] * 629)
_uv = me_sphere_001.uv_layers.new(name='UVMap')
_uv.uv.foreach_set('vector', [0.5909, 0.2587, 0.5909, 0.3282, 0.5731, 0.3282, 0.5731, 0.2587, 0.5909, 0.1834, 0.5909, 0.2587, 0.5731, 0.2587, 0.5731, 0.1834, 0.5909, 0.105, 0.5909, 0.1834, 0.5731, 0.1834, 0.5731, 0.105, 0.8124, 0.2231, 0.8124, 0.1707, 0.8226, 0.222, 0.5909, 0.4761, 0.5909, 0.4989, 0.5731, 0.4989, 0.5731, 0.4761, 0.5909, 0.439, 0.5909, 0.4761, 0.5731, 0.4761, 0.5731, 0.439, 0.5909, 0.389, 0.5909, 0.439, 0.5731, 0.439, 0.5731, 0.389, 0.5909, 0.3282, 0.5909, 0.389, 0.5731, 0.389, 0.5731, 0.3282, 0.5731, 0.3282, 0.5731, 0.389, 0.5554, 0.389, 0.5554, 0.3282, 0.5731, 0.2587, 0.5731, 0.3282, 0.5554, 0.3282, 0.5554, 0.2587, 0.5731, 0.1834, 0.5731, 0.2587, 0.5554, 0.2587, 0.5554, 0.1834, 0.5731, 0.105, 0.5731, 0.1834, 0.5554, 0.1834, 0.5554, 0.105, 0.8226, 0.222, 0.8124, 0.1707, 0.8324, 0.2191, 0.5731, 0.4761, 0.5731, 0.4989, 0.5554, 0.4989, 0.5554, 0.4761, 0.5731, 0.439, 0.5731, 0.4761, 0.5554, 0.4761, 0.5554, 0.439, 0.5731, 0.389, 0.5731, 0.439, 0.5554, 0.439, 0.5554, 0.389, 0.8324, 0.2191, 0.8124, 0.1707, 0.8414, 0.2142, 0.5554, 0.4761, 0.5554, 0.4989, 0.5376, 0.4989, 0.5376, 0.4761, 0.5554, 0.439, 0.5554, 0.4761, 0.5376, 0.4761, 0.5376, 0.439, 0.5554, 0.389, 0.5554, 0.439, 0.5376, 0.439, 0.5376, 0.389, 0.5554, 0.3282, 0.5554, 0.389, 0.5376, 0.389, 0.5376, 0.3282, 0.5554, 0.2587, 0.5554, 0.3282, 0.5376, 0.3282, 0.5376, 0.2587, 0.5554, 0.1834, 0.5554, 0.2587, 0.5376, 0.2587, 0.5376, 0.1834, 0.5554, 0.105, 0.5554, 0.1834, 0.5376, 0.1834, 0.5376, 0.105, 0.5376, 0.3282, 0.5376, 0.389, 0.5199, 0.389, 0.5199, 0.3282, 0.5376, 0.2587, 0.5376, 0.3282, 0.5199, 0.3282, 0.5199, 0.2587, 0.5376, 0.1834, 0.5376, 0.2587, 0.5199, 0.2587, 0.5199, 0.1834, 0.5376, 0.105, 0.5376, 0.1834, 0.5199, 0.1834, 0.5199, 0.105, 0.8414, 0.2142, 0.8124, 0.1707, 0.8493, 0.2077, 0.5376, 0.4761, 0.5376, 0.4989, 0.5199, 0.4989, 0.5199, 0.4761, 0.5376, 0.439, 0.5376, 0.4761, 0.5199, 0.4761, 0.5199, 0.439, 0.5376, 0.389, 0.5376, 0.439, 0.5199, 0.439, 0.5199, 0.389, 0.5199, 0.4761, 0.5199, 0.4989, 0.5022, 0.4989, 0.5022, 0.4761, 0.5199, 0.439, 0.5199, 0.4761, 0.5022, 0.4761, 0.5022, 0.439, 0.5199, 0.389, 0.5199, 0.439, 0.5022, 0.439, 0.5022, 0.389, 0.5199, 0.3282, 0.5199, 0.389, 0.5022, 0.389, 0.5022, 0.3282, 0.5199, 0.2587, 0.5199, 0.3282, 0.5022, 0.3282, 0.5022, 0.2587, 0.5199, 0.1834, 0.5199, 0.2587, 0.5022, 0.2587, 0.5022, 0.1834, 0.5199, 0.105, 0.5199, 0.1834, 0.5022, 0.1834, 0.5022, 0.105, 0.8493, 0.2077, 0.8124, 0.1707, 0.8558, 0.1998, 0.5022, 0.2587, 0.5022, 0.3282, 0.4844, 0.3282, 0.4844, 0.2587, 0.5022, 0.1834, 0.5022, 0.2587, 0.4844, 0.2587, 0.4844, 0.1834, 0.5022, 0.105, 0.5022, 0.1834, 0.4844, 0.1834, 0.4844, 0.105, 0.8558, 0.1998, 0.8124, 0.1707, 0.8607, 0.1908, 0.5022, 0.4761, 0.5022, 0.4989, 0.4844, 0.4989, 0.4844, 0.4761, 0.5022, 0.439, 0.5022, 0.4761, 0.4844, 0.4761, 0.4844, 0.439, 0.5022, 0.389, 0.5022, 0.439, 0.4844, 0.439, 0.4844, 0.389, 0.5022, 0.3282, 0.5022, 0.389, 0.4844, 0.389, 0.4844, 0.3282, 0.4844, 0.439, 0.4844, 0.4761, 0.4667, 0.4761, 0.4667, 0.439, 0.4844, 0.389, 0.4844, 0.439, 0.4667, 0.439, 0.4667, 0.389, 0.4844, 0.3282, 0.4844, 0.389, 0.4667, 0.389, 0.4667, 0.3282, 0.4844, 0.2587, 0.4844, 0.3282, 0.4667, 0.3282, 0.4667, 0.2587, 0.4844, 0.1834, 0.4844, 0.2587, 0.4667, 0.2587, 0.4667, 0.1834, 0.4844, 0.105, 0.4844, 0.1834, 0.4667, 0.1834, 0.4667, 0.105, 0.8607, 0.1908, 0.8124, 0.1707, 0.8637, 0.181, 0.4844, 0.4761, 0.4844, 0.4989, 0.4667, 0.4989, 0.4667, 0.4761, 0.4667, 0.1834, 0.4667, 0.2587, 0.4489, 0.2587, 0.4489, 0.1834, 0.4667, 0.105, 0.4667, 0.1834, 0.4489, 0.1834, 0.4489, 0.105, 0.8637, 0.181, 0.8124, 0.1707, 0.8647, 0.1707, 0.4667, 0.4761, 0.4667, 0.4989, 0.4489, 0.4989, 0.4489, 0.4761, 0.4667, 0.439, 0.4667, 0.4761, 0.4489, 0.4761, 0.4489, 0.439, 0.4667, 0.389, 0.4667, 0.439, 0.4489, 0.439, 0.4489, 0.389, 0.4667, 0.3282, 0.4667, 0.389, 0.4489, 0.389, 0.4489, 0.3282, 0.4667, 0.2587, 0.4667, 0.3282, 0.4489, 0.3282, 0.4489, 0.2587, 0.4489, 0.439, 0.4489, 0.4761, 0.4312, 0.4761, 0.4312, 0.439, 0.4489, 0.389, 0.4489, 0.439, 0.4312, 0.439, 0.4312, 0.389, 0.4489, 0.3282, 0.4489, 0.389, 0.4312, 0.389, 0.4312, 0.3282, 0.4489, 0.2587, 0.4489, 0.3282, 0.4312, 0.3282, 0.4312, 0.2587, 0.4489, 0.1834, 0.4489, 0.2587, 0.4312, 0.2587, 0.4312, 0.1834, 0.4489, 0.105, 0.4489, 0.1834, 0.4312, 0.1834, 0.4312, 0.105, 0.8647, 0.1707, 0.8124, 0.1707, 0.8637, 0.1605, 0.4489, 0.4761, 0.4489, 0.4989, 0.4312, 0.4989, 0.4312, 0.4761, 0.4312, 0.1834, 0.4312, 0.2587, 0.4135, 0.2587, 0.4135, 0.1834, 0.4312, 0.105, 0.4312, 0.1834, 0.4135, 0.1834, 0.4135, 0.105, 0.8637, 0.1605, 0.8124, 0.1707, 0.8607, 0.1507, 0.4312, 0.4761, 0.4312, 0.4989, 0.4135, 0.4989, 0.4135, 0.4761, 0.4312, 0.439, 0.4312, 0.4761, 0.4135, 0.4761, 0.4135, 0.439, 0.4312, 0.389, 0.4312, 0.439, 0.4135, 0.439, 0.4135, 0.389, 0.4312, 0.3282, 0.4312, 0.389, 0.4135, 0.389, 0.4135, 0.3282, 0.4312, 0.2587, 0.4312, 0.3282, 0.4135, 0.3282, 0.4135, 0.2587, 0.4135, 0.389, 0.4135, 0.439, 0.3957, 0.439, 0.3957, 0.389, 0.4135, 0.3282, 0.4135, 0.389, 0.3957, 0.389, 0.3957, 0.3282, 0.4135, 0.2587, 0.4135, 0.3282, 0.3957, 0.3282, 0.3957, 0.2587, 0.4135, 0.1834, 0.4135, 0.2587, 0.3957, 0.2587, 0.3957, 0.1834, 0.4135, 0.105, 0.4135, 0.1834, 0.3957, 0.1834, 0.3957, 0.105, 0.8607, 0.1507, 0.8124, 0.1707, 0.8558, 0.1417, 0.4135, 0.4761, 0.4135, 0.4989, 0.3957, 0.4989, 0.3957, 0.4761, 0.4135, 0.439, 0.4135, 0.4761, 0.3957, 0.4761, 0.3957, 0.439, 0.9803, 0.6503, 0.9803, 0.7384, 0.919, 0.7384, 0.919, 0.6503, 0.8558, 0.1417, 0.8124, 0.1707, 0.8493, 0.1338, 0.3957, 0.4761, 0.3957, 0.4989, 0.378, 0.4989, 0.378, 0.4761, 0.3957, 0.439, 0.3957, 0.4761, 0.378, 0.4761, 0.378, 0.439, 0.3957, 0.389, 0.3957, 0.439, 0.378, 0.439, 0.378, 0.389, 0.9803, 0.9003, 0.9803, 0.9695, 0.919, 0.9695, 0.919, 0.9003, 0.9803, 0.823, 0.9803, 0.9003, 0.919, 0.9003, 0.919, 0.823, 0.9803, 0.7384, 0.9803, 0.823, 0.919, 0.823, 0.919, 0.7384, 0.378, 0.389, 0.378, 0.439, 0.3603, 0.439, 0.3603, 0.389, 0.919, 0.9003, 0.919, 0.9695, 0.8577, 0.9695, 0.8577, 0.9003, 0.919, 0.823, 0.919, 0.9003, 0.8577, 0.9003, 0.8577, 0.823, 0.919, 0.7384, 0.919, 0.823, 0.8577, 0.823, 0.8577, 0.7384, 0.919, 0.6503, 0.919, 0.7384, 0.8577, 0.7384, 0.8577, 0.6503, 0.8493, 0.1338, 0.8124, 0.1707, 0.8414, 0.1273, 0.378, 0.4761, 0.378, 0.4989, 0.3603, 0.4989, 0.3603, 0.4761, 0.378, 0.439, 0.378, 0.4761, 0.3603, 0.4761, 0.3603, 0.439, 0.8577, 0.6503, 0.8577, 0.7384, 0.7964, 0.7384, 0.7964, 0.6503, 0.8414, 0.1273, 0.8124, 0.1707, 0.8324, 0.1224, 0.3603, 0.4761, 0.3603, 0.4989, 0.3425, 0.4989, 0.3425, 0.4761, 0.3603, 0.439, 0.3603, 0.4761, 0.3425, 0.4761, 0.3425, 0.439, 0.3603, 0.389, 0.3603, 0.439, 0.3425, 0.439, 0.3425, 0.389, 0.8577, 0.9003, 0.8577, 0.9695, 0.7964, 0.9695, 0.7964, 0.9003, 0.8577, 0.823, 0.8577, 0.9003, 0.7964, 0.9003, 0.7964, 0.823, 0.8577, 0.7384, 0.8577, 0.823, 0.7964, 0.823, 0.7964, 0.7384, 0.7964, 0.9003, 0.7964, 0.9695, 0.7351, 0.9695, 0.7351, 0.9003, 0.7964, 0.823, 0.7964, 0.9003, 0.7351, 0.9003, 0.7351, 0.823, 0.7964, 0.7384, 0.7964, 0.823, 0.7351, 0.823, 0.7351, 0.7384, 0.7964, 0.6503, 0.7964, 0.7384, 0.7351, 0.7384, 0.7351, 0.6503, 0.8324, 0.1224, 0.8124, 0.1707, 0.8226, 0.1194, 0.3425, 0.4761, 0.3425, 0.4989, 0.3248, 0.4989, 0.3248, 0.4761, 0.3425, 0.439, 0.3425, 0.4761, 0.3248, 0.4761, 0.3248, 0.439, 0.3425, 0.389, 0.3425, 0.439, 0.3248, 0.439, 0.3248, 0.389, 0.3248, 0.4761, 0.3248, 0.4989, 0.307, 0.4989, 0.307, 0.4761, 0.3248, 0.439, 0.3248, 0.4761, 0.307, 0.4761, 0.307, 0.439, 0.3248, 0.389, 0.3248, 0.439, 0.307, 0.439, 0.307, 0.389, 0.7351, 0.9003, 0.7351, 0.9695, 0.6739, 0.9695, 0.6739, 0.9003, 0.7351, 0.823, 0.7351, 0.9003, 0.6739, 0.9003, 0.6739, 0.823, 0.7351, 0.7384, 0.7351, 0.823, 0.6739, 0.823, 0.6739, 0.7384, 0.7351, 0.6503, 0.7351, 0.7384, 0.6739, 0.7384, 0.6739, 0.6503, 0.8226, 0.1194, 0.8124, 0.1707, 0.8124, 0.1184, 0.6739, 0.823, 0.6739, 0.9003, 0.6126, 0.9003, 0.6126, 0.823, 0.6739, 0.7384, 0.6739, 0.823, 0.6126, 0.823, 0.6126, 0.7384, 0.6739, 0.6503, 0.6739, 0.7384, 0.6126, 0.7384, 0.6126, 0.6503, 0.8124, 0.1184, 0.8124, 0.1707, 0.8021, 0.1194, 0.307, 0.4761, 0.307, 0.4989, 0.2893, 0.4989, 0.2893, 0.4761, 0.307, 0.439, 0.307, 0.4761, 0.2893, 0.4761, 0.2893, 0.439, 0.307, 0.389, 0.307, 0.439, 0.2893, 0.439, 0.2893, 0.389, 0.6739, 0.9003, 0.6739, 0.9695, 0.6126, 0.9695, 0.6126, 0.9003, 0.2893, 0.4761, 0.2893, 0.4989, 0.2716, 0.4989, 0.2716, 0.4761, 0.2893, 0.439, 0.2893, 0.4761, 0.2716, 0.4761, 0.2716, 0.439, 0.2893, 0.389, 0.2893, 0.439, 0.2716, 0.439, 0.2716, 0.389, 0.6126, 0.9003, 0.6126, 0.9695, 0.5513, 0.9695, 0.5513, 0.9003, 0.6126, 0.823, 0.6126, 0.9003, 0.5513, 0.9003, 0.5513, 0.823, 0.6126, 0.7384, 0.6126, 0.823, 0.5513, 0.823, 0.5513, 0.7384, 0.6126, 0.6503, 0.6126, 0.7384, 0.5513, 0.7384, 0.5513, 0.6503, 0.8021, 0.1194, 0.8124, 0.1707, 0.7923, 0.1224, 0.5513, 0.823, 0.5513, 0.9003, 0.49, 0.9003, 0.49, 0.823, 0.5513, 0.7384, 0.5513, 0.823, 0.49, 0.823, 0.49, 0.7384, 0.5513, 0.6503, 0.5513, 0.7384, 0.49, 0.7384, 0.49, 0.6503, 0.7923, 0.1224, 0.8124, 0.1707, 0.7833, 0.1273, 0.2716, 0.4761, 0.2716, 0.4989, 0.2538, 0.4989, 0.2538, 0.4761, 0.2716, 0.439, 0.2716, 0.4761, 0.2538, 0.4761, 0.2538, 0.439, 0.2716, 0.389, 0.2716, 0.439, 0.2538, 0.439, 0.2538, 0.389, 0.5513, 0.9003, 0.5513, 0.9695, 0.49, 0.9695, 0.49, 0.9003, 0.2538, 0.439, 0.2538, 0.4761, 0.2361, 0.4761, 0.2361, 0.439, 0.2538, 0.389, 0.2538, 0.439, 0.2361, 0.439, 0.2361, 0.389, 0.2538, 0.3282, 0.2538, 0.389, 0.2361, 0.389, 0.2361, 0.3282, 0.2538, 0.2587, 0.2538, 0.3282, 0.2361, 0.3282, 0.2361, 0.2587, 0.2538, 0.1834, 0.2538, 0.2587, 0.2361, 0.2587, 0.2361, 0.1834, 0.2538, 0.105, 0.2538, 0.1834, 0.2361, 0.1834, 0.2361, 0.105, 0.7833, 0.1273, 0.8124, 0.1707, 0.7754, 0.1338, 0.2538, 0.4761, 0.2538, 0.4989, 0.2361, 0.4989, 0.2361, 0.4761, 0.2361, 0.1834, 0.2361, 0.2587, 0.2183, 0.2587, 0.2183, 0.1834, 0.2361, 0.105, 0.2361, 0.1834, 0.2183, 0.1834, 0.2183, 0.105, 0.7754, 0.1338, 0.8124, 0.1707, 0.7689, 0.1417, 0.2361, 0.4761, 0.2361, 0.4989, 0.2183, 0.4989, 0.2183, 0.4761, 0.2361, 0.439, 0.2361, 0.4761, 0.2183, 0.4761, 0.2183, 0.439, 0.2361, 0.389, 0.2361, 0.439, 0.2183, 0.439, 0.2183, 0.389, 0.2361, 0.3282, 0.2361, 0.389, 0.2183, 0.389, 0.2183, 0.3282, 0.2361, 0.2587, 0.2361, 0.3282, 0.2183, 0.3282, 0.2183, 0.2587, 0.2183, 0.439, 0.2183, 0.4761, 0.2006, 0.4761, 0.2006, 0.439, 0.2183, 0.389, 0.2183, 0.439, 0.2006, 0.439, 0.2006, 0.389, 0.2183, 0.3282, 0.2183, 0.389, 0.2006, 0.389, 0.2006, 0.3282, 0.2183, 0.2587, 0.2183, 0.3282, 0.2006, 0.3282, 0.2006, 0.2587, 0.2183, 0.1834, 0.2183, 0.2587, 0.2006, 0.2587, 0.2006, 0.1834, 0.2183, 0.105, 0.2183, 0.1834, 0.2006, 0.1834, 0.2006, 0.105, 0.7689, 0.1417, 0.8124, 0.1707, 0.764, 0.1507, 0.2183, 0.4761, 0.2183, 0.4989, 0.2006, 0.4989, 0.2006, 0.4761, 0.2006, 0.1834, 0.2006, 0.2587, 0.1829, 0.2587, 0.1829, 0.1834, 0.2006, 0.105, 0.2006, 0.1834, 0.1829, 0.1834, 0.1829, 0.105, 0.764, 0.1507, 0.8124, 0.1707, 0.7611, 0.1605, 0.2006, 0.4761, 0.2006, 0.4989, 0.1829, 0.4989, 0.1829, 0.4761, 0.2006, 0.439, 0.2006, 0.4761, 0.1829, 0.4761, 0.1829, 0.439, 0.2006, 0.389, 0.2006, 0.439, 0.1829, 0.439, 0.1829, 0.389, 0.2006, 0.3282, 0.2006, 0.389, 0.1829, 0.389, 0.1829, 0.3282, 0.2006, 0.2587, 0.2006, 0.3282, 0.1829, 0.3282, 0.1829, 0.2587, 0.1829, 0.389, 0.1829, 0.439, 0.1651, 0.439, 0.1651, 0.389, 0.1829, 0.3282, 0.1829, 0.389, 0.1651, 0.389, 0.1651, 0.3282, 0.1829, 0.2587, 0.1829, 0.3282, 0.1651, 0.3282, 0.1651, 0.2587, 0.1829, 0.1834, 0.1829, 0.2587, 0.1651, 0.2587, 0.1651, 0.1834, 0.1829, 0.105, 0.1829, 0.1834, 0.1651, 0.1834, 0.1651, 0.105, 0.7611, 0.1605, 0.8124, 0.1707, 0.76, 0.1707, 0.1829, 0.4761, 0.1829, 0.4989, 0.1651, 0.4989, 0.1651, 0.4761, 0.1829, 0.439, 0.1829, 0.4761, 0.1651, 0.4761, 0.1651, 0.439, 0.1651, 0.105, 0.1651, 0.1834, 0.1474, 0.1834, 0.1474, 0.105, 0.76, 0.1707, 0.8124, 0.1707, 0.7611, 0.181, 0.1651, 0.4761, 0.1651, 0.4989, 0.1474, 0.4989, 0.1474, 0.4761, 0.1651, 0.439, 0.1651, 0.4761, 0.1474, 0.4761, 0.1474, 0.439, 0.1651, 0.389, 0.1651, 0.439, 0.1474, 0.439, 0.1474, 0.389, 0.1651, 0.3282, 0.1651, 0.389, 0.1474, 0.389, 0.1474, 0.3282, 0.1651, 0.2587, 0.1651, 0.3282, 0.1474, 0.3282, 0.1474, 0.2587, 0.1651, 0.1834, 0.1651, 0.2587, 0.1474, 0.2587, 0.1474, 0.1834, 0.1474, 0.3282, 0.1474, 0.389, 0.1296, 0.389, 0.1296, 0.3282, 0.1474, 0.2587, 0.1474, 0.3282, 0.1296, 0.3282, 0.1296, 0.2587, 0.1474, 0.1834, 0.1474, 0.2587, 0.1296, 0.2587, 0.1296, 0.1834, 0.1474, 0.105, 0.1474, 0.1834, 0.1296, 0.1834, 0.1296, 0.105, 0.7611, 0.181, 0.8124, 0.1707, 0.764, 0.1908, 0.1474, 0.4761, 0.1474, 0.4989, 0.1296, 0.4989, 0.1296, 0.4761, 0.1474, 0.439, 0.1474, 0.4761, 0.1296, 0.4761, 0.1296, 0.439, 0.1474, 0.389, 0.1474, 0.439, 0.1296, 0.439, 0.1296, 0.389, 0.764, 0.1908, 0.8124, 0.1707, 0.7689, 0.1998, 0.1296, 0.4761, 0.1296, 0.4989, 0.1119, 0.4989, 0.1119, 0.4761, 0.1296, 0.439, 0.1296, 0.4761, 0.1119, 0.4761, 0.1119, 0.439, 0.1296, 0.389, 0.1296, 0.439, 0.1119, 0.439, 0.1119, 0.389, 0.1296, 0.3282, 0.1296, 0.389, 0.1119, 0.389, 0.1119, 0.3282, 0.1296, 0.2587, 0.1296, 0.3282, 0.1119, 0.3282, 0.1119, 0.2587, 0.1296, 0.1834, 0.1296, 0.2587, 0.1119, 0.2587, 0.1119, 0.1834, 0.1296, 0.105, 0.1296, 0.1834, 0.1119, 0.1834, 0.1119, 0.105, 0.1119, 0.3282, 0.1119, 0.389, 0.09417, 0.389, 0.09417, 0.3282, 0.1119, 0.2587, 0.1119, 0.3282, 0.09417, 0.3282, 0.09417, 0.2587, 0.1119, 0.1834, 0.1119, 0.2587, 0.09417, 0.2587, 0.09417, 0.1834, 0.1119, 0.105, 0.1119, 0.1834, 0.09417, 0.1834, 0.09417, 0.105, 0.7689, 0.1998, 0.8124, 0.1707, 0.7754, 0.2077, 0.1119, 0.4761, 0.1119, 0.4989, 0.09417, 0.4989, 0.09417, 0.4761, 0.1119, 0.439, 0.1119, 0.4761, 0.09417, 0.4761, 0.09417, 0.439, 0.1119, 0.389, 0.1119, 0.439, 0.09417, 0.439, 0.09417, 0.389, 0.09417, 0.4761, 0.09417, 0.4989, 0.07643, 0.4989, 0.07643, 0.4761, 0.09417, 0.439, 0.09417, 0.4761, 0.07643, 0.4761, 0.07643, 0.439, 0.09417, 0.389, 0.09417, 0.439, 0.07643, 0.439, 0.07643, 0.389, 0.09417, 0.3282, 0.09417, 0.389, 0.07643, 0.389, 0.07643, 0.3282, 0.09417, 0.2587, 0.09417, 0.3282, 0.07643, 0.3282, 0.07643, 0.2587, 0.09417, 0.1834, 0.09417, 0.2587, 0.07643, 0.2587, 0.07643, 0.1834, 0.09417, 0.105, 0.09417, 0.1834, 0.07643, 0.1834, 0.07643, 0.105, 0.7754, 0.2077, 0.8124, 0.1707, 0.7833, 0.2142, 0.07643, 0.2587, 0.07643, 0.3282, 0.05869, 0.3282, 0.05869, 0.2587, 0.07643, 0.1834, 0.07643, 0.2587, 0.05869, 0.2587, 0.05869, 0.1834, 0.07643, 0.105, 0.07643, 0.1834, 0.05869, 0.1834, 0.05869, 0.105, 0.7833, 0.2142, 0.8124, 0.1707, 0.7923, 0.2191, 0.07643, 0.4761, 0.07643, 0.4989, 0.05869, 0.4989, 0.05869, 0.4761, 0.07643, 0.439, 0.07643, 0.4761, 0.05869, 0.4761, 0.05869, 0.439, 0.07643, 0.389, 0.07643, 0.439, 0.05869, 0.439, 0.05869, 0.389, 0.07643, 0.3282, 0.07643, 0.389, 0.05869, 0.389, 0.05869, 0.3282, 0.05869, 0.4761, 0.05869, 0.4989, 0.04095, 0.4989, 0.04095, 0.4761, 0.05869, 0.439, 0.05869, 0.4761, 0.04095, 0.4761, 0.04095, 0.439, 0.05869, 0.389, 0.05869, 0.439, 0.04095, 0.439, 0.04095, 0.389, 0.05869, 0.3282, 0.05869, 0.389, 0.04095, 0.389, 0.04095, 0.3282, 0.05869, 0.2587, 0.05869, 0.3282, 0.04095, 0.3282, 0.04095, 0.2587, 0.05869, 0.1834, 0.05869, 0.2587, 0.04095, 0.2587, 0.04095, 0.1834, 0.05869, 0.105, 0.05869, 0.1834, 0.04095, 0.1834, 0.04095, 0.105, 0.7923, 0.2191, 0.8124, 0.1707, 0.8021, 0.222, 0.04095, 0.2587, 0.04095, 0.3282, 0.02321, 0.3282, 0.02321, 0.2587, 0.04095, 0.1834, 0.04095, 0.2587, 0.02321, 0.2587, 0.02321, 0.1834, 0.04095, 0.105, 0.04095, 0.1834, 0.02321, 0.1834, 0.02321, 0.105, 0.8021, 0.222, 0.8124, 0.1707, 0.8124, 0.2231, 0.04095, 0.4761, 0.04095, 0.4989, 0.02321, 0.4989, 0.02321, 0.4761, 0.04095, 0.439, 0.04095, 0.4761, 0.02321, 0.4761, 0.02321, 0.439, 0.04095, 0.389, 0.04095, 0.439, 0.02321, 0.439, 0.02321, 0.389, 0.04095, 0.3282, 0.04095, 0.389, 0.02321, 0.389, 0.02321, 0.3282, 0.1119, 0.7899, 0.1119, 0.9864, 0.1404, 0.9864, 0.1404, 0.7899, 0.1404, 0.7899, 0.1404, 0.9864, 0.1679, 0.9864, 0.1679, 0.7899, 0.1679, 0.7899, 0.1679, 0.9864, 0.1931, 0.9864, 0.1931, 0.7899, 0.1931, 0.7899, 0.1931, 0.9864, 0.2153, 0.9864, 0.2153, 0.7899, 0.2153, 0.7899, 0.2153, 0.9864, 0.1931, 0.9864, 0.1931, 0.7899, 0.1931, 0.7899, 0.1931, 0.9864, 0.1679, 0.9864, 0.1679, 0.7899, 0.1679, 0.7899, 0.1679, 0.9864, 0.1404, 0.9864, 0.1404, 0.7899, 0.1404, 0.7899, 0.1404, 0.9864, 0.1119, 0.9864, 0.1119, 0.7899, 0.3226, 0.7888, 0.3226, 0.9853, 0.2941, 0.9853, 0.2941, 0.7888, 0.2941, 0.7888, 0.2941, 0.9853, 0.2666, 0.9853, 0.2666, 0.7888, 0.2666, 0.7888, 0.2666, 0.9853, 0.2413, 0.9853, 0.2413, 0.7888, 0.2413, 0.7888, 0.2413, 0.9853, 0.2191, 0.9853, 0.2191, 0.7888, 0.4261, 0.7888, 0.4261, 0.9853, 0.4039, 0.9853, 0.4039, 0.7888, 0.4039, 0.7888, 0.4039, 0.9853, 0.3786, 0.9853, 0.3786, 0.7888, 0.3786, 0.7888, 0.3786, 0.9853, 0.3511, 0.9853, 0.3511, 0.7888, 0.3511, 0.7888, 0.3511, 0.9853, 0.3226, 0.9853, 0.3226, 0.7888, 0.3226, 0.7888, 0.3226, 0.9853, 0.2941, 0.9853, 0.2941, 0.7888, 0.2941, 0.7888, 0.2941, 0.9853, 0.2666, 0.9853, 0.2666, 0.7888, 0.2666, 0.7888, 0.2666, 0.9853, 0.2413, 0.9853, 0.2413, 0.7888, 0.2413, 0.7888, 0.2413, 0.9853, 0.2191, 0.9853, 0.2191, 0.7888, 0.2191, 0.7888, 0.2191, 0.9853, 0.2413, 0.9853, 0.2413, 0.7888, 0.2413, 0.7888, 0.2413, 0.9853, 0.2666, 0.9853, 0.2666, 0.7888, 0.2666, 0.7888, 0.2666, 0.9853, 0.2941, 0.9853, 0.2941, 0.7888, 0.08332, 0.7899, 0.08332, 0.9864, 0.1119, 0.9864, 0.1119, 0.7899, 0.1119, 0.7899, 0.1119, 0.9864, 0.1404, 0.9864, 0.1404, 0.7899, 0.1404, 0.7899, 0.1404, 0.9864, 0.1679, 0.9864, 0.1679, 0.7899, 0.1679, 0.7899, 0.1679, 0.9864, 0.1931, 0.9864, 0.1931, 0.7899, 0.1931, 0.7899, 0.1931, 0.9864, 0.2153, 0.9864, 0.2153, 0.7899, 0.008406, 0.7899, 0.008406, 0.9864, 0.03058, 0.9864, 0.03058, 0.7899, 0.03058, 0.7899, 0.03058, 0.9864, 0.05587, 0.9864, 0.05587, 0.7899, 0.05587, 0.7899, 0.05587, 0.9864, 0.08332, 0.9864, 0.08332, 0.7899, 0.08332, 0.7899, 0.08332, 0.9864, 0.1119, 0.9864, 0.1119, 0.7899, 0.7593, 0.5227, 0.7484, 0.5227, 0.7484, 0.5032, 0.7593, 0.5032, 0.02321, 0.02402, 0.04095, 0.02402, 0.04095, 0.105, 0.02321, 0.105, 0.04095, 0.02402, 0.05869, 0.02402, 0.05869, 0.105, 0.04095, 0.105, 0.05869, 0.02402, 0.07643, 0.02402, 0.07643, 0.105, 0.05869, 0.105, 0.07643, 0.02402, 0.09417, 0.02402, 0.09417, 0.105, 0.07643, 0.105, 0.09417, 0.02402, 0.1119, 0.02402, 0.1119, 0.105, 0.09417, 0.105, 0.1119, 0.02402, 0.1296, 0.02402, 0.1296, 0.105, 0.1119, 0.105, 0.1296, 0.02402, 0.1474, 0.02402, 0.1474, 0.105, 0.1296, 0.105, 0.1474, 0.02402, 0.1651, 0.02402, 0.1651, 0.105, 0.1474, 0.105, 0.1651, 0.02402, 0.1829, 0.02402, 0.1829, 0.105, 0.1651, 0.105, 0.1829, 0.02402, 0.2006, 0.02402, 0.2006, 0.105, 0.1829, 0.105, 0.2006, 0.02402, 0.2183, 0.02402, 0.2183, 0.105, 0.2006, 0.105, 0.2183, 0.02402, 0.2361, 0.02402, 0.2361, 0.105, 0.2183, 0.105, 0.2361, 0.02402, 0.2538, 0.02402, 0.2538, 0.105, 0.2361, 0.105, 0.2538, 0.02402, 0.2716, 0.02402, 0.2716, 0.105, 0.2538, 0.105, 0.2716, 0.02402, 0.2893, 0.02402, 0.2893, 0.105, 0.2716, 0.105, 0.2893, 0.02402, 0.307, 0.02402, 0.307, 0.105, 0.2893, 0.105, 0.307, 0.02402, 0.3248, 0.02402, 0.3248, 0.105, 0.307, 0.105, 0.3248, 0.02402, 0.3425, 0.02402, 0.3425, 0.105, 0.3248, 0.105, 0.3425, 0.02402, 0.3603, 0.02402, 0.3603, 0.105, 0.3425, 0.105, 0.3603, 0.02402, 0.378, 0.02402, 0.378, 0.105, 0.3603, 0.105, 0.378, 0.02402, 0.3957, 0.02402, 0.3957, 0.105, 0.378, 0.105, 0.3957, 0.02402, 0.4135, 0.02402, 0.4135, 0.105, 0.3957, 0.105, 0.4135, 0.02402, 0.4312, 0.02402, 0.4312, 0.105, 0.4135, 0.105, 0.4312, 0.02402, 0.4489, 0.02402, 0.4489, 0.105, 0.4312, 0.105, 0.4489, 0.02402, 0.4667, 0.02402, 0.4667, 0.105, 0.4489, 0.105, 0.4667, 0.02402, 0.4844, 0.02402, 0.4844, 0.105, 0.4667, 0.105, 0.4844, 0.02402, 0.5022, 0.02402, 0.5022, 0.105, 0.4844, 0.105, 0.5022, 0.02402, 0.5199, 0.02402, 0.5199, 0.105, 0.5022, 0.105, 0.5199, 0.02402, 0.5376, 0.02402, 0.5376, 0.105, 0.5199, 0.105, 0.5376, 0.02402, 0.5554, 0.02402, 0.5554, 0.105, 0.5376, 0.105, 0.5554, 0.02402, 0.5731, 0.02402, 0.5731, 0.105, 0.5554, 0.105, 0.5731, 0.02402, 0.5909, 0.02402, 0.5909, 0.105, 0.5731, 0.105, 0.6672, 0.5227, 0.6575, 0.5227, 0.6575, 0.5032, 0.6672, 0.5032, 0.9025, 0.5227, 0.8922, 0.5227, 0.8922, 0.5032, 0.9025, 0.5032, 0.804, 0.5227, 0.7927, 0.5227, 0.7927, 0.5032, 0.804, 0.5032, 0.7067, 0.5227, 0.6966, 0.5227, 0.6966, 0.5032, 0.7067, 0.5032, 0.9425, 0.5227, 0.9327, 0.5227, 0.9327, 0.5032, 0.9425, 0.5032, 0.8491, 0.5227, 0.838, 0.5227, 0.838, 0.5032, 0.8491, 0.5032, 0.7484, 0.5227, 0.7377, 0.5227, 0.7377, 0.5032, 0.7484, 0.5032, 0.9812, 0.5227, 0.9715, 0.5227, 0.9715, 0.5032, 0.9812, 0.5032, 0.9908, 0.5227, 0.9812, 0.5227, 0.9812, 0.5032, 0.9908, 0.5032, 0.8922, 0.5227, 0.8817, 0.5227, 0.8817, 0.5032, 0.8922, 0.5032, 0.7927, 0.5227, 0.7814, 0.5227, 0.7814, 0.5032, 0.7927, 0.5032, 0.6966, 0.5227, 0.6867, 0.5227, 0.6867, 0.5032, 0.6966, 0.5032, 0.9327, 0.5227, 0.9228, 0.5227, 0.9228, 0.5032, 0.9327, 0.5032, 0.838, 0.5227, 0.8267, 0.5227, 0.8267, 0.5032, 0.838, 0.5032, 0.7377, 0.5227, 0.7272, 0.5227, 0.7272, 0.5032, 0.7377, 0.5032, 0.9715, 0.5227, 0.9619, 0.5227, 0.9619, 0.5032, 0.9715, 0.5032, 0.8817, 0.5227, 0.871, 0.5227, 0.871, 0.5032, 0.8817, 0.5032, 0.7814, 0.5227, 0.7703, 0.5227, 0.7703, 0.5032, 0.7814, 0.5032, 0.6867, 0.5227, 0.6769, 0.5227, 0.6769, 0.5032, 0.6867, 0.5032, 0.9228, 0.5227, 0.9127, 0.5227, 0.9127, 0.5032, 0.9228, 0.5032, 0.8267, 0.5227, 0.8154, 0.5227, 0.8154, 0.5032, 0.8267, 0.5032, 0.7272, 0.5227, 0.7169, 0.5227, 0.7169, 0.5032, 0.7272, 0.5032, 0.9619, 0.5227, 0.9522, 0.5227, 0.9522, 0.5032, 0.9619, 0.5032, 0.871, 0.5227, 0.8601, 0.5227, 0.8601, 0.5032, 0.871, 0.5032, 0.7703, 0.5227, 0.7593, 0.5227, 0.7593, 0.5032, 0.7703, 0.5032, 0.6769, 0.5227, 0.6672, 0.5227, 0.6672, 0.5032, 0.6769, 0.5032, 0.9127, 0.5227, 0.9025, 0.5227, 0.9025, 0.5032, 0.9127, 0.5032, 0.8154, 0.5227, 0.804, 0.5227, 0.804, 0.5032, 0.8154, 0.5032, 0.7169, 0.5227, 0.7067, 0.5227, 0.7067, 0.5032, 0.7169, 0.5032, 0.9522, 0.5227, 0.9425, 0.5227, 0.9425, 0.5032, 0.9522, 0.5032, 0.8601, 0.5227, 0.8491, 0.5227, 0.8491, 0.5032, 0.8601, 0.5032, 0.7465, 0.1997, 0.7384, 0.02708, 0.7355, 0.02708, 0.7406, 0.1997, 0.7406, 0.1997, 0.7355, 0.02708, 0.7301, 0.02708, 0.7319, 0.1997, 0.7319, 0.1997, 0.7301, 0.02708, 0.7239, 0.02708, 0.7223, 0.1997, 0.7223, 0.1997, 0.7239, 0.02708, 0.7181, 0.02708, 0.7132, 0.1997, 0.7132, 0.1997, 0.7181, 0.02708, 0.7141, 0.02708, 0.7059, 0.1997, 0.7059, 0.1997, 0.7141, 0.02708, 0.714, 0.02708, 0.7033, 0.1997, 0.7033, 0.1997, 0.714, 0.02708, 0.7196, 0.02708, 0.7114, 0.1997, 0.7114, 0.1997, 0.7196, 0.02708, 0.7293, 0.02708, 0.7322, 0.1997, 0.7355, 0.02708, 0.7384, 0.02708, 0.7368, 0.02708, 0.7293, 0.02708, 0.7196, 0.02708, 0.714, 0.02708, 0.7141, 0.02708, 0.7181, 0.02708, 0.7239, 0.02708, 0.7301, 0.02708, 0.7322, 0.1997, 0.7293, 0.02708, 0.7368, 0.02708, 0.746, 0.1997, 0.746, 0.1997, 0.7368, 0.02708, 0.7384, 0.02708, 0.7465, 0.1997, 0.7558, 0.4866, 0.7457, 0.4833, 0.7336, 0.4833, 0.7208, 0.4833, 0.7084, 0.4833, 0.6971, 0.4833, 0.6896, 0.4833, 0.6955, 0.4768, 0.7393, 0.4664, 0.7598, 0.4777, 0.7598, 0.4777, 0.746, 0.1997, 0.7465, 0.1997, 0.7558, 0.4866, 0.7393, 0.4664, 0.7322, 0.1997, 0.746, 0.1997, 0.7598, 0.4777, 0.6955, 0.4768, 0.7114, 0.1997, 0.7322, 0.1997, 0.7393, 0.4664, 0.6896, 0.4833, 0.7033, 0.1997, 0.7114, 0.1997, 0.6955, 0.4768, 0.6971, 0.4833, 0.7059, 0.1997, 0.7033, 0.1997, 0.6896, 0.4833, 0.7084, 0.4833, 0.7132, 0.1997, 0.7059, 0.1997, 0.6971, 0.4833, 0.7208, 0.4833, 0.7223, 0.1997, 0.7132, 0.1997, 0.7084, 0.4833, 0.7336, 0.4833, 0.7319, 0.1997, 0.7223, 0.1997, 0.7208, 0.4833, 0.7457, 0.4833, 0.7406, 0.1997, 0.7319, 0.1997, 0.7336, 0.4833, 0.7558, 0.4866, 0.7465, 0.1997, 0.7406, 0.1997, 0.7457, 0.4833, 0.7137, 0.03817, 0.718, 0.04132, 0.7147, 0.01925, 0.7106, 0.02082, 0.7565, 0.04584, 0.7614, 0.04391, 0.7684, 0.01795, 0.7639, 0.01699, 0.7107, 0.03457, 0.7137, 0.03817, 0.7106, 0.02082, 0.7084, 0.02262, 0.7506, 0.04702, 0.7565, 0.04584, 0.7639, 0.01699, 0.7573, 0.0164, 0.7089, 0.03067, 0.7107, 0.03457, 0.7084, 0.02262, 0.7077, 0.02457, 0.7439, 0.04742, 0.7506, 0.04702, 0.7573, 0.0164, 0.7488, 0.0162, 0.7713, 0.03067, 0.7717, 0.0266, 0.7729, 0.02457, 0.7083, 0.0266, 0.7089, 0.03067, 0.7077, 0.02457, 0.7369, 0.04702, 0.7439, 0.04742, 0.7488, 0.0162, 0.739, 0.0164, 0.7702, 0.03457, 0.7713, 0.03067, 0.7729, 0.02457, 0.7733, 0.02262, 0.7298, 0.04584, 0.7369, 0.04702, 0.739, 0.0164, 0.7292, 0.01699, 0.7682, 0.03817, 0.7702, 0.03457, 0.7733, 0.02262, 0.7729, 0.02082, 0.7234, 0.04391, 0.7298, 0.04584, 0.7292, 0.01699, 0.7209, 0.01795, 0.7653, 0.04132, 0.7682, 0.03817, 0.7729, 0.02082, 0.7713, 0.01925, 0.718, 0.04132, 0.7234, 0.04391, 0.7209, 0.01795, 0.7147, 0.01925, 0.7614, 0.04391, 0.7653, 0.04132, 0.7713, 0.01925, 0.7684, 0.01795, 0.7147, 0.01925, 0.7209, 0.01795, 0.725, 0.01795, 0.7203, 0.01925, 0.7684, 0.01795, 0.7713, 0.01925, 0.7606, 0.01925, 0.7564, 0.01795, 0.7106, 0.02082, 0.7147, 0.01925, 0.7203, 0.01925, 0.7161, 0.02082, 0.7639, 0.01699, 0.7684, 0.01795, 0.7564, 0.01795, 0.7517, 0.01699, 0.7084, 0.02262, 0.7106, 0.02082, 0.7161, 0.02082, 0.7127, 0.02262, 0.7573, 0.0164, 0.7639, 0.01699, 0.7517, 0.01699, 0.7466, 0.0164, 0.7077, 0.02457, 0.7084, 0.02262, 0.7127, 0.02262, 0.71, 0.02457, 0.7488, 0.0162, 0.7573, 0.0164, 0.7466, 0.0164, 0.7412, 0.0162, 0.7729, 0.02457, 0.7717, 0.0266, 0.7699, 0.02457, 0.7083, 0.0266, 0.7077, 0.02457, 0.71, 0.02457, 0.739, 0.0164, 0.7488, 0.0162, 0.7412, 0.0162, 0.7357, 0.0164, 0.7733, 0.02262, 0.7729, 0.02457, 0.7699, 0.02457, 0.7674, 0.02262, 0.7292, 0.01699, 0.739, 0.0164, 0.7357, 0.0164, 0.7302, 0.01699, 0.7729, 0.02082, 0.7733, 0.02262, 0.7674, 0.02262, 0.7643, 0.02082, 0.7209, 0.01795, 0.7292, 0.01699, 0.7302, 0.01699, 0.725, 0.01795, 0.7713, 0.01925, 0.7729, 0.02082, 0.7643, 0.02082, 0.7606, 0.01925, 0.7699, 0.02457, 0.7717, 0.0266, 0.7713, 0.03067, 0.7083, 0.0266, 0.71, 0.02457, 0.7089, 0.03067, 0.7357, 0.0164, 0.7412, 0.0162, 0.7439, 0.04742, 0.7369, 0.04702, 0.7674, 0.02262, 0.7699, 0.02457, 0.7713, 0.03067, 0.7702, 0.03457, 0.7302, 0.01699, 0.7357, 0.0164, 0.7369, 0.04702, 0.7298, 0.04584, 0.7643, 0.02082, 0.7674, 0.02262, 0.7702, 0.03457, 0.7682, 0.03817, 0.725, 0.01795, 0.7302, 0.01699, 0.7298, 0.04584, 0.7234, 0.04391, 0.7606, 0.01925, 0.7643, 0.02082, 0.7682, 0.03817, 0.7653, 0.04132, 0.7203, 0.01925, 0.725, 0.01795, 0.7234, 0.04391, 0.718, 0.04132, 0.7564, 0.01795, 0.7606, 0.01925, 0.7653, 0.04132, 0.7614, 0.04391, 0.7161, 0.02082, 0.7203, 0.01925, 0.718, 0.04132, 0.7137, 0.03817, 0.7517, 0.01699, 0.7564, 0.01795, 0.7614, 0.04391, 0.7565, 0.04584, 0.7127, 0.02262, 0.7161, 0.02082, 0.7137, 0.03817, 0.7107, 0.03457, 0.7466, 0.0164, 0.7517, 0.01699, 0.7565, 0.04584, 0.7506, 0.04702, 0.71, 0.02457, 0.7127, 0.02262, 0.7107, 0.03457, 0.7089, 0.03067, 0.7412, 0.0162, 0.7466, 0.0164, 0.7506, 0.04702, 0.7439, 0.04742, 0.8832, 0.1997, 0.8914, 0.02708, 0.8943, 0.02708, 0.8892, 0.1997, 0.8892, 0.1997, 0.8943, 0.02708, 0.8997, 0.02708, 0.8979, 0.1997, 0.8979, 0.1997, 0.8997, 0.02708, 0.906, 0.02708, 0.9075, 0.1997, 0.9075, 0.1997, 0.906, 0.02708, 0.9118, 0.02708, 0.9167, 0.1997, 0.9167, 0.1997, 0.9118, 0.02708, 0.9158, 0.02708, 0.9241, 0.1997, 0.9241, 0.1997, 0.9158, 0.02708, 0.9159, 0.02708, 0.9267, 0.1997, 0.9267, 0.1997, 0.9159, 0.02708, 0.9104, 0.02708, 0.9186, 0.1997, 0.9186, 0.1997, 0.9104, 0.02708, 0.9005, 0.02708, 0.8976, 0.1997, 0.8943, 0.02708, 0.8914, 0.02708, 0.893, 0.02708, 0.9005, 0.02708, 0.9104, 0.02708, 0.9159, 0.02708, 0.9158, 0.02708, 0.9118, 0.02708, 0.906, 0.02708, 0.8997, 0.02708, 0.8976, 0.1997, 0.9005, 0.02708, 0.893, 0.02708, 0.8837, 0.1997, 0.8837, 0.1997, 0.893, 0.02708, 0.8914, 0.02708, 0.8832, 0.1997, 0.8697, 0.4777, 0.8837, 0.1997, 0.8832, 0.1997, 0.8738, 0.4866, 0.8904, 0.4664, 0.8976, 0.1997, 0.8837, 0.1997, 0.8697, 0.4777, 0.9348, 0.4768, 0.9186, 0.1997, 0.8976, 0.1997, 0.8904, 0.4664, 0.9405, 0.4833, 0.9267, 0.1997, 0.9186, 0.1997, 0.9348, 0.4768, 0.9329, 0.4833, 0.9241, 0.1997, 0.9267, 0.1997, 0.9405, 0.4833, 0.9216, 0.4833, 0.9167, 0.1997, 0.9241, 0.1997, 0.9329, 0.4833, 0.909, 0.4833, 0.9075, 0.1997, 0.9167, 0.1997, 0.9216, 0.4833, 0.8963, 0.4833, 0.8979, 0.1997, 0.9075, 0.1997, 0.909, 0.4833, 0.8841, 0.4833, 0.8892, 0.1997, 0.8979, 0.1997, 0.8963, 0.4833, 0.8738, 0.4866, 0.8832, 0.1997, 0.8892, 0.1997, 0.8841, 0.4833, 0.9162, 0.03817, 0.9119, 0.04132, 0.9153, 0.01925, 0.9194, 0.02082, 0.8732, 0.04584, 0.8683, 0.04391, 0.8612, 0.01795, 0.8658, 0.01699, 0.9192, 0.03457, 0.9162, 0.03817, 0.9194, 0.02082, 0.9216, 0.02262, 0.8791, 0.04702, 0.8732, 0.04584, 0.8658, 0.01699, 0.8723, 0.0164, 0.921, 0.03067, 0.9192, 0.03457, 0.9216, 0.02262, 0.9222, 0.02457, 0.8858, 0.04742, 0.8791, 0.04702, 0.8723, 0.0164, 0.8809, 0.0162, 0.8583, 0.03067, 0.858, 0.0266, 0.8568, 0.02457, 0.9216, 0.0266, 0.921, 0.03067, 0.9222, 0.02457, 0.8929, 0.04702, 0.8858, 0.04742, 0.8809, 0.0162, 0.8908, 0.0164, 0.8595, 0.03457, 0.8583, 0.03067, 0.8568, 0.02457, 0.8563, 0.02262, 0.9, 0.04584, 0.8929, 0.04702, 0.8908, 0.0164, 0.9006, 0.01699, 0.8615, 0.03817, 0.8595, 0.03457, 0.8563, 0.02262, 0.8568, 0.02082, 0.9064, 0.04391, 0.9, 0.04584, 0.9006, 0.01699, 0.909, 0.01795, 0.8644, 0.04132, 0.8615, 0.03817, 0.8568, 0.02082, 0.8583, 0.01925, 0.9119, 0.04132, 0.9064, 0.04391, 0.909, 0.01795, 0.9153, 0.01925, 0.8683, 0.04391, 0.8644, 0.04132, 0.8583, 0.01925, 0.8612, 0.01795, 0.9153, 0.01925, 0.909, 0.01795, 0.9048, 0.01795, 0.9096, 0.01925, 0.8612, 0.01795, 0.8583, 0.01925, 0.8691, 0.01925, 0.8733, 0.01795, 0.9194, 0.02082, 0.9153, 0.01925, 0.9096, 0.01925, 0.9138, 0.02082, 0.8658, 0.01699, 0.8612, 0.01795, 0.8733, 0.01795, 0.878, 0.01699, 0.9216, 0.02262, 0.9194, 0.02082, 0.9138, 0.02082, 0.9173, 0.02262, 0.8723, 0.0164, 0.8658, 0.01699, 0.878, 0.01699, 0.8831, 0.0164, 0.9222, 0.02457, 0.9216, 0.02262, 0.9173, 0.02262, 0.9199, 0.02457, 0.8809, 0.0162, 0.8723, 0.0164, 0.8831, 0.0164, 0.8886, 0.0162, 0.8568, 0.02457, 0.858, 0.0266, 0.8598, 0.02457, 0.9216, 0.0266, 0.9222, 0.02457, 0.9199, 0.02457, 0.8908, 0.0164, 0.8809, 0.0162, 0.8886, 0.0162, 0.8941, 0.0164, 0.8563, 0.02262, 0.8568, 0.02457, 0.8598, 0.02457, 0.8623, 0.02262, 0.9006, 0.01699, 0.8908, 0.0164, 0.8941, 0.0164, 0.8996, 0.01699, 0.8568, 0.02082, 0.8563, 0.02262, 0.8623, 0.02262, 0.8654, 0.02082, 0.909, 0.01795, 0.9006, 0.01699, 0.8996, 0.01699, 0.9048, 0.01795, 0.8583, 0.01925, 0.8568, 0.02082, 0.8654, 0.02082, 0.8691, 0.01925, 0.8598, 0.02457, 0.858, 0.0266, 0.8583, 0.03067, 0.9216, 0.0266, 0.9199, 0.02457, 0.921, 0.03067, 0.8941, 0.0164, 0.8886, 0.0162, 0.8858, 0.04742, 0.8929, 0.04702, 0.8623, 0.02262, 0.8598, 0.02457, 0.8583, 0.03067, 0.8595, 0.03457, 0.8996, 0.01699, 0.8941, 0.0164, 0.8929, 0.04702, 0.9, 0.04584, 0.8654, 0.02082, 0.8623, 0.02262, 0.8595, 0.03457, 0.8615, 0.03817, 0.9048, 0.01795, 0.8996, 0.01699, 0.9, 0.04584, 0.9064, 0.04391, 0.8691, 0.01925, 0.8654, 0.02082, 0.8615, 0.03817, 0.8644, 0.04132, 0.9096, 0.01925, 0.9048, 0.01795, 0.9064, 0.04391, 0.9119, 0.04132, 0.8733, 0.01795, 0.8691, 0.01925, 0.8644, 0.04132, 0.8683, 0.04391, 0.9138, 0.02082, 0.9096, 0.01925, 0.9119, 0.04132, 0.9162, 0.03817, 0.878, 0.01699, 0.8733, 0.01795, 0.8683, 0.04391, 0.8732, 0.04584, 0.9173, 0.02262, 0.9138, 0.02082, 0.9162, 0.03817, 0.9192, 0.03457, 0.8831, 0.0164, 0.878, 0.01699, 0.8732, 0.04584, 0.8791, 0.04702, 0.9199, 0.02457, 0.9173, 0.02262, 0.9192, 0.03457, 0.921, 0.03067, 0.8886, 0.0162, 0.8831, 0.0164, 0.8791, 0.04702, 0.8858, 0.04742, 0.7814, 0.5032, 0.7703, 0.5032, 0.7703, 0.5032, 0.7814, 0.5032, 0.9228, 0.5032, 0.9127, 0.5032, 0.9127, 0.5032, 0.9228, 0.5032, 0.7703, 0.5032, 0.7593, 0.5032, 0.7593, 0.5032, 0.7703, 0.5032, 0.9127, 0.5032, 0.9025, 0.5032, 0.9025, 0.5032, 0.9127, 0.5032, 0.7593, 0.5032, 0.7484, 0.5032, 0.7484, 0.5032, 0.7593, 0.5032, 0.9025, 0.5032, 0.8922, 0.5032, 0.8922, 0.5032, 0.9025, 0.5032, 0.7484, 0.5032, 0.7377, 0.5032, 0.7377, 0.5032, 0.7484, 0.5032, 0.8922, 0.5032, 0.8817, 0.5032, 0.8817, 0.5032, 0.8922, 0.5032, 0.7377, 0.5032, 0.7272, 0.5032, 0.7272, 0.5032, 0.7377, 0.5032, 0.8817, 0.5032, 0.871, 0.5032, 0.871, 0.5032, 0.8817, 0.5032, 0.7272, 0.5032, 0.7169, 0.5032, 0.7169, 0.5032, 0.7272, 0.5032, 0.871, 0.5032, 0.8601, 0.5032, 0.8601, 0.5032, 0.871, 0.5032, 0.7169, 0.5032, 0.7067, 0.5032, 0.7067, 0.5032, 0.7169, 0.5032, 0.8601, 0.5032, 0.8491, 0.5032, 0.8491, 0.5032, 0.8601, 0.5032, 0.7067, 0.5032, 0.6966, 0.5032, 0.6966, 0.5032, 0.7067, 0.5032, 0.8491, 0.5032, 0.838, 0.5032, 0.838, 0.5032, 0.8491, 0.5032, 0.9812, 0.5032, 0.9715, 0.5032, 0.9715, 0.5032, 0.9812, 0.5032, 0.6966, 0.5032, 0.6867, 0.5032, 0.6867, 0.5032, 0.6966, 0.5032, 0.838, 0.5032, 0.8267, 0.5032, 0.8267, 0.5032, 0.838, 0.5032, 0.9715, 0.5032, 0.9619, 0.5032, 0.9619, 0.5032, 0.9715, 0.5032, 0.6867, 0.5032, 0.6769, 0.5032, 0.6769, 0.5032, 0.6867, 0.5032, 0.8267, 0.5032, 0.8154, 0.5032, 0.8154, 0.5032, 0.8267, 0.5032, 0.9619, 0.5032, 0.9522, 0.5032, 0.9522, 0.5032, 0.9619, 0.5032, 0.6769, 0.5032, 0.6672, 0.5032, 0.6672, 0.5032, 0.6769, 0.5032, 0.8154, 0.5032, 0.804, 0.5032, 0.804, 0.5032, 0.8154, 0.5032, 0.9522, 0.5032, 0.9425, 0.5032, 0.9425, 0.5032, 0.9522, 0.5032, 0.6672, 0.5032, 0.6575, 0.5032, 0.6575, 0.5032, 0.6672, 0.5032, 0.804, 0.5032, 0.7927, 0.5032, 0.7927, 0.5032, 0.804, 0.5032, 0.9425, 0.5032, 0.9327, 0.5032, 0.9327, 0.5032, 0.9425, 0.5032, 0.9908, 0.5032, 0.9812, 0.5032, 0.9812, 0.5032, 0.9908, 0.5032, 0.7927, 0.5032, 0.7814, 0.5032, 0.7814, 0.5032, 0.7927, 0.5032, 0.9327, 0.5032, 0.9228, 0.5032, 0.9228, 0.5032, 0.9327, 0.5032, 0.9025, 0.5032, 0.8922, 0.5032, 0.8925, 0.5032, 0.9028, 0.5032, 0.7484, 0.5032, 0.7377, 0.5032, 0.7375, 0.5032, 0.7482, 0.5032, 0.8922, 0.5032, 0.8817, 0.5032, 0.8819, 0.5032, 0.8925, 0.5032, 0.7377, 0.5032, 0.7272, 0.5032, 0.727, 0.5032, 0.7375, 0.5032, 0.8817, 0.5032, 0.871, 0.5032, 0.8712, 0.5032, 0.8819, 0.5032, 0.7272, 0.5032, 0.7169, 0.5032, 0.7166, 0.5032, 0.727, 0.5032, 0.871, 0.5032, 0.8601, 0.5032, 0.8604, 0.5032, 0.8712, 0.5032, 0.7169, 0.5032, 0.7067, 0.5032, 0.7064, 0.5032, 0.7166, 0.5032, 0.8601, 0.5032, 0.8491, 0.5032, 0.8493, 0.5032, 0.8604, 0.5032, 0.7067, 0.5032, 0.6966, 0.5032, 0.6964, 0.5032, 0.7064, 0.5032, 0.8491, 0.5032, 0.838, 0.5032, 0.8381, 0.5032, 0.8493, 0.5032, 0.9812, 0.5032, 0.9715, 0.5032, 0.9716, 0.5032, 0.9811, 0.5032, 0.6966, 0.5032, 0.6867, 0.5032, 0.6865, 0.5032, 0.6964, 0.5032, 0.838, 0.5032, 0.8267, 0.5032, 0.8268, 0.5032, 0.8381, 0.5032, 0.9715, 0.5032, 0.9619, 0.5032, 0.962, 0.5032, 0.9716, 0.5032, 0.6867, 0.5032, 0.6769, 0.5032, 0.6768, 0.5032, 0.6865, 0.5032, 0.8267, 0.5032, 0.8154, 0.5032, 0.8154, 0.5032, 0.8268, 0.5032, 0.9619, 0.5032, 0.9522, 0.5032, 0.9523, 0.5032, 0.962, 0.5032, 0.6769, 0.5032, 0.6672, 0.5032, 0.6671, 0.5032, 0.6768, 0.5032, 0.8154, 0.5032, 0.804, 0.5032, 0.804, 0.5032, 0.8154, 0.5032, 0.9522, 0.5032, 0.9425, 0.5032, 0.9426, 0.5032, 0.9523, 0.5032, 0.6672, 0.5032, 0.6575, 0.5032, 0.6575, 0.5032, 0.6671, 0.5032, 0.804, 0.5032, 0.7927, 0.5032, 0.7926, 0.5032, 0.804, 0.5032, 0.9425, 0.5032, 0.9327, 0.5032, 0.9329, 0.5032, 0.9426, 0.5032, 0.9908, 0.5032, 0.9812, 0.5032, 0.9811, 0.5032, 0.9907, 0.5032, 0.7927, 0.5032, 0.7814, 0.5032, 0.7813, 0.5032, 0.7926, 0.5032, 0.9327, 0.5032, 0.9228, 0.5032, 0.923, 0.5032, 0.9329, 0.5032, 0.7814, 0.5032, 0.7703, 0.5032, 0.7701, 0.5032, 0.7813, 0.5032, 0.9228, 0.5032, 0.9127, 0.5032, 0.913, 0.5032, 0.923, 0.5032, 0.7703, 0.5032, 0.7593, 0.5032, 0.759, 0.5032, 0.7701, 0.5032, 0.9127, 0.5032, 0.9025, 0.5032, 0.9028, 0.5032, 0.913, 0.5032, 0.7593, 0.5032, 0.7484, 0.5032, 0.7482, 0.5032, 0.759, 0.5032, 0.7813, 0.5032, 0.7701, 0.5032, 0.7701, 0.4976, 0.7813, 0.4976, 0.923, 0.5032, 0.913, 0.5032, 0.913, 0.4976, 0.923, 0.4976, 0.7701, 0.5032, 0.759, 0.5032, 0.759, 0.4976, 0.7701, 0.4976, 0.913, 0.5032, 0.9028, 0.5032, 0.9028, 0.4976, 0.913, 0.4976, 0.759, 0.5032, 0.7482, 0.5032, 0.7482, 0.4976, 0.759, 0.4976, 0.9028, 0.5032, 0.8925, 0.5032, 0.8925, 0.4976, 0.9028, 0.4976, 0.7482, 0.5032, 0.7375, 0.5032, 0.7375, 0.4976, 0.7482, 0.4976, 0.8925, 0.5032, 0.8819, 0.5032, 0.8819, 0.4976, 0.8925, 0.4976, 0.7375, 0.5032, 0.727, 0.5032, 0.727, 0.4976, 0.7375, 0.4976, 0.8819, 0.5032, 0.8712, 0.5032, 0.8712, 0.4976, 0.8819, 0.4976, 0.727, 0.5032, 0.7166, 0.5032, 0.7166, 0.4976, 0.727, 0.4976, 0.8712, 0.5032, 0.8604, 0.5032, 0.8604, 0.4976, 0.8712, 0.4976, 0.7166, 0.5032, 0.7064, 0.5032, 0.7064, 0.4976, 0.7166, 0.4976, 0.8604, 0.5032, 0.8493, 0.5032, 0.8493, 0.4976, 0.8604, 0.4976, 0.7064, 0.5032, 0.6964, 0.5032, 0.6964, 0.4976, 0.7064, 0.4976, 0.8493, 0.5032, 0.8381, 0.5032, 0.8381, 0.4976, 0.8493, 0.4976, 0.9811, 0.5032, 0.9716, 0.5032, 0.9716, 0.4976, 0.9811, 0.4976, 0.6964, 0.5032, 0.6865, 0.5032, 0.6865, 0.4976, 0.6964, 0.4976, 0.8381, 0.5032, 0.8268, 0.5032, 0.8268, 0.4976, 0.8381, 0.4976, 0.9716, 0.5032, 0.962, 0.5032, 0.962, 0.4976, 0.9716, 0.4976, 0.6865, 0.5032, 0.6768, 0.5032, 0.6768, 0.4976, 0.6865, 0.4976, 0.8268, 0.5032, 0.8154, 0.5032, 0.8154, 0.4976, 0.8268, 0.4976, 0.962, 0.5032, 0.9523, 0.5032, 0.9523, 0.4976, 0.962, 0.4976, 0.6768, 0.5032, 0.6671, 0.5032, 0.6671, 0.4976, 0.6768, 0.4976, 0.8154, 0.5032, 0.804, 0.5032, 0.804, 0.4976, 0.8154, 0.4976, 0.9523, 0.5032, 0.9426, 0.5032, 0.9426, 0.4976, 0.9523, 0.4976, 0.6671, 0.5032, 0.6575, 0.5032, 0.6575, 0.4976, 0.6671, 0.4976, 0.804, 0.5032, 0.7926, 0.5032, 0.7926, 0.4976, 0.804, 0.4976, 0.9426, 0.5032, 0.9329, 0.5032, 0.9329, 0.4976, 0.9426, 0.4976, 0.9907, 0.5032, 0.9811, 0.5032, 0.9811, 0.4976, 0.9907, 0.4976, 0.7926, 0.5032, 0.7813, 0.5032, 0.7813, 0.4976, 0.7926, 0.4976, 0.9329, 0.5032, 0.923, 0.5032, 0.923, 0.4976, 0.9329, 0.4976, 0.8116, 0.4693, 0.9822, 0.4902, 0.9348, 0.4768, 0.8904, 0.4664, 0.8116, 0.4693, 0.8904, 0.4664, 0.8697, 0.4777, 0.8144, 0.4902, 0.8144, 0.4902, 0.8697, 0.4777, 0.8738, 0.4866, 0.8145, 0.5038, 0.7598, 0.4777, 0.8144, 0.4902, 0.8145, 0.5038, 0.7558, 0.4866, 0.7393, 0.4664, 0.8116, 0.4693, 0.8144, 0.4902, 0.7598, 0.4777, 0.7393, 0.4664, 0.6955, 0.4768, 0.6489, 0.4902, 0.8116, 0.4693, 0.7558, 0.4866, 0.8145, 0.5038, 0.8145, 0.5189, 0.7558, 0.4955, 0.8145, 0.5038, 0.8738, 0.4866, 0.8738, 0.4955, 0.8145, 0.5189, 0.7558, 0.4866, 0.7457, 0.4833, 0.7457, 0.4955, 0.7558, 0.4955, 0.7457, 0.4833, 0.7336, 0.4833, 0.7336, 0.4955, 0.7457, 0.4955, 0.7336, 0.4833, 0.7208, 0.4833, 0.7208, 0.4955, 0.7336, 0.4955, 0.7208, 0.4833, 0.7084, 0.4833, 0.7084, 0.4955, 0.7208, 0.4955, 0.8738, 0.4866, 0.8841, 0.4833, 0.8841, 0.4955, 0.8738, 0.4955, 0.8841, 0.4833, 0.8963, 0.4833, 0.8963, 0.4955, 0.8841, 0.4955, 0.8963, 0.4833, 0.909, 0.4833, 0.909, 0.4955, 0.8963, 0.4955, 0.909, 0.4833, 0.9216, 0.4833, 0.9216, 0.4955, 0.909, 0.4955, 0.9216, 0.4833, 0.9329, 0.4833, 0.9329, 0.4955, 0.9216, 0.4955, 0.9329, 0.4833, 0.9405, 0.4833, 0.9405, 0.4955, 0.9329, 0.4955, 0.9405, 0.4833, 0.9348, 0.4768, 0.9348, 0.4955, 0.9405, 0.4955, 0.9348, 0.4768, 0.9822, 0.4902, 0.9822, 0.5024, 0.9348, 0.4955, 0.6489, 0.4902, 0.6955, 0.4768, 0.6955, 0.4955, 0.6489, 0.5038, 0.6896, 0.4833, 0.6955, 0.4768, 0.6955, 0.4955, 0.6896, 0.4955, 0.6971, 0.4833, 0.6896, 0.4833, 0.6896, 0.4955, 0.6971, 0.4955, 0.7084, 0.4833, 0.6971, 0.4833, 0.6971, 0.4955, 0.7084, 0.4955, 0.9216, 0.4955, 0.9329, 0.4955, 0.9329, 0.5232, 0.9216, 0.5232, 0.7084, 0.4955, 0.6971, 0.4955, 0.6971, 0.5232, 0.7084, 0.5232, 0.8145, 0.5189, 0.8738, 0.4955, 0.8738, 0.5232, 0.8145, 0.5232, 0.6971, 0.4955, 0.6896, 0.4955, 0.6896, 0.5232, 0.6971, 0.5232, 0.7457, 0.4955, 0.7336, 0.4955, 0.7336, 0.5232, 0.7457, 0.5232, 0.8963, 0.4955, 0.909, 0.4955, 0.909, 0.5232, 0.8963, 0.5232, 0.9348, 0.4955, 0.9822, 0.5024, 0.9822, 0.5232, 0.9348, 0.5232, 0.7558, 0.4955, 0.8145, 0.5189, 0.8145, 0.5232, 0.7558, 0.5232, 0.6896, 0.4955, 0.6955, 0.4955, 0.6955, 0.5232, 0.6896, 0.5232, 0.8738, 0.4955, 0.8841, 0.4955, 0.8841, 0.5232, 0.8738, 0.5232, 0.9329, 0.4955, 0.9405, 0.4955, 0.9405, 0.5232, 0.9329, 0.5232, 0.7336, 0.4955, 0.7208, 0.4955, 0.7208, 0.5232, 0.7336, 0.5232, 0.909, 0.4955, 0.9216, 0.4955, 0.9216, 0.5232, 0.909, 0.5232, 0.6489, 0.5038, 0.6955, 0.4955, 0.6955, 0.5232, 0.6489, 0.5232, 0.7558, 0.4955, 0.7457, 0.4955, 0.7457, 0.5232, 0.7558, 0.5232, 0.8841, 0.4955, 0.8963, 0.4955, 0.8963, 0.5232, 0.8841, 0.5232, 0.9405, 0.4955, 0.9348, 0.4955, 0.9348, 0.5232, 0.9405, 0.5232, 0.7208, 0.4955, 0.7084, 0.4955, 0.7084, 0.5232, 0.7208, 0.5232])
me_sphere_001.materials.append(mat_material_001)
me_sphere_001.update()

# ---- objects
ob_light = bpy.data.objects.new('Light', light_light)
ob_camera = bpy.data.objects.new('Camera', cam_camera)
ob_sphere = bpy.data.objects.new('Sphere', me_sphere_001)

# ---- transforms, parenting, visibility, modifiers, constraints
ob_light.location = (4.076, 1.005, 5.904)
ob_light.rotation_euler = (0.6503, 0.05522, 1.866)
ob_light.lock_rotations_4d = False
ob_light.empty_display_type = 'ARROWS'
ob_light.color = (0.0, 0.0, 0.0, 0.0)
ob_light.lineart.crease_threshold = 0.0
ob_camera.location = (7.359, -6.926, 4.958)
ob_camera.rotation_euler = (1.109, 0.0, 0.8149)
ob_camera.lock_rotations_4d = False
ob_camera.empty_display_type = 'ARROWS'
ob_camera.color = (0.0, 0.0, 0.0, 0.0)
ob_camera.display_type = 'WIRE'
ob_camera.lineart.crease_threshold = 0.0
ob_sphere.location = (0.0, 0.0, 2.346)
_m = ob_sphere.modifiers.new('Auto Smooth', 'NODES')
_m.node_group = ng_auto_smooth
_gi = [s.identifier for s in ng_auto_smooth.interface.items_tree if s.item_type == 'SOCKET' and s.in_out == 'INPUT']
_m[_gi[1]] = 0.7854  # Angle

# ---- collection membership
col_collection.objects.link(ob_light)
col_collection.objects.link(ob_camera)
col_collection.objects.link(ob_sphere)

# ---- scene / render settings (as saved in the file)
scene.camera = ob_camera
scene.frame_start = 1; scene.frame_end = 250; scene.frame_set(1)
scene.render.engine = 'BLENDER_EEVEE_NEXT'
scene.cycles.sampling_pattern = 'TABULATED_SOBOL'
scene.view_settings.view_transform = 'Filmic'
bpy.context.view_layer.update()
